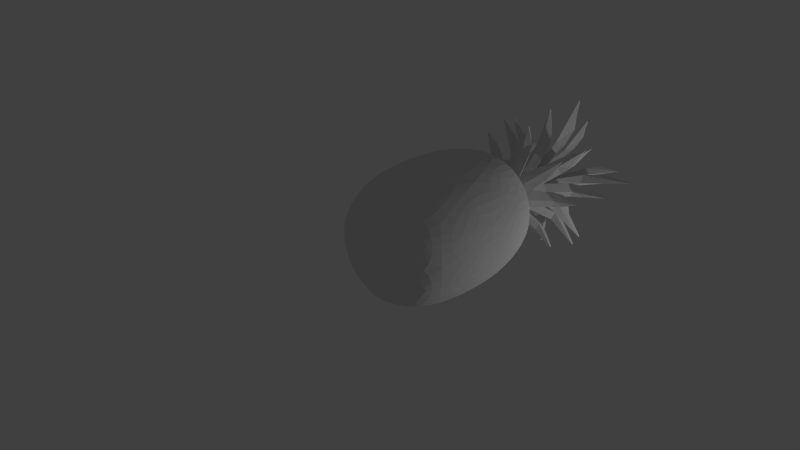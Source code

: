 # Source: pineapple.blend  (saved by Blender 2.74.0; exported with 4.5.12 LTS)
import bpy
from mathutils import Matrix  # noqa: F401  (used for matrix-valued properties, if any)

bpy.ops.wm.read_factory_settings(use_empty=True)
scene = bpy.context.scene
scene.name = 'Scene'

# ---- collections
col_collection_1 = bpy.data.collections.new('Collection 1'); scene.collection.children.link(col_collection_1)
col_collection_1.hide_render = True
col_collection_1.hide_viewport = True
col_collection_20 = bpy.data.collections.new('Collection 20'); scene.collection.children.link(col_collection_20)

# ---- materials (node trees are filled in below, after node groups)
mat_material_001 = bpy.data.materials.new('Material.001')
mat_material_001.alpha_threshold = 0.0
mat_material_001.use_transparent_shadow = False
mat_material_001.roughness = 0.5
mat_material = bpy.data.materials.new('Material')
mat_material.alpha_threshold = 0.0
mat_material.use_transparent_shadow = False
mat_material.roughness = 0.5

# ---- material node trees

# ---- world
world_world = bpy.data.worlds.new('World'); scene.world = world_world
world_world.color = (0.05088, 0.05088, 0.05088)
world_world.use_sun_shadow = False
world_world.sun_shadow_jitter_overblur = 0.0
world_world.cycles.sampling_method = 'MANUAL'
world_world.cycles.sample_map_resolution = 256

# ---- cameras
cam_camera = bpy.data.cameras.new('Camera')
cam_camera.clip_end = 100.0
cam_camera.lens = 35.0
cam_camera.sensor_width = 32.0
cam_camera.sensor_height = 18.0
cam_camera.ortho_scale = 7.314
cam_camera.dof.focus_distance = 0.0
cam_camera.dof.aperture_fstop = 128.0
cam_camera_001 = bpy.data.cameras.new('Camera.001')
cam_camera_001.clip_end = 100.0
cam_camera_001.lens = 35.0
cam_camera_001.sensor_width = 32.0
cam_camera_001.sensor_height = 18.0
cam_camera_001.ortho_scale = 7.314
cam_camera_001.dof.focus_distance = 0.0
cam_camera_001.dof.aperture_fstop = 128.0

# ---- lights
light_lamp = bpy.data.lights.new('Lamp', 'POINT')
light_lamp.transmission_factor = 0.0
light_lamp.cutoff_distance = 30.0
light_lamp.energy = 100.0
light_lamp.shadow_buffer_clip_start = 1.001
light_lamp.shadow_soft_size = 0.1
light_lamp.shadow_maximum_resolution = 0.006
light_lamp.use_absolute_resolution = True
light_lamp.cycles.use_multiple_importance_sampling = False
light_lamp_001 = bpy.data.lights.new('Lamp.001', 'POINT')
light_lamp_001.transmission_factor = 0.0
light_lamp_001.cutoff_distance = 30.0
light_lamp_001.energy = 100.0
light_lamp_001.shadow_buffer_clip_start = 1.001
light_lamp_001.shadow_soft_size = 0.1
light_lamp_001.shadow_maximum_resolution = 0.006
light_lamp_001.use_absolute_resolution = True
light_lamp_001.cycles.use_multiple_importance_sampling = False

# ---- meshes
me_plane_005 = bpy.data.meshes.new('Plane.005')
me_plane_005.from_pydata([(-0.01901, -0.0724, 2.582), (0.06831, 0.0281, 2.582), (0.009196, -0.08605, 2.992), (0.08486, 0.001183, 2.992), (0.05264, -0.04739, 2.584), (0.07091, -0.06418, 2.967), (0.06899, -0.1391, 3.251), (0.1433, -0.05435, 3.25), (0.1291, -0.1183, 3.197), (0.173, -0.2389, 3.547), (0.2474, -0.1586, 3.545), (0.2329, -0.2225, 3.424), (0.2551, -0.3115, 3.676), (0.3177, -0.2492, 3.674), (0.4476, -0.4477, 3.617), (-0.06117, -0.03111, 2.777), (0.06117, -0.03111, 2.777), (-0.05322, -0.06001, 3.174), (0.05322, -0.06001, 3.174), (1.407e-08, -0.06642, 2.779), (1.95e-08, -0.09027, 3.149), (-0.05297, -0.1407, 3.475), (0.05297, -0.1407, 3.475), (1.416e-08, -0.1704, 3.412), (-0.05835, -0.3149, 4.124), (0.05835, -0.3149, 4.124), (7.133e-09, -0.3319, 3.976), (-0.0523, -0.443, 4.362), (0.0523, -0.443, 4.362), (-9.436e-09, -0.6607, 4.515), (0.07118, -0.01938, 2.582), (-0.02756, 0.06949, 2.582), (0.08436, 0.009439, 2.992), (-0.001152, 0.08656, 2.992), (0.04654, 0.05359, 2.584), (0.06267, 0.07255, 2.967), (0.1355, 0.07194, 3.251), (0.05198, 0.1467, 3.25), (0.1139, 0.1336, 3.197), (0.2268, 0.188, 3.547), (0.1437, 0.2575, 3.545), (0.205, 0.2483, 3.424), (0.2873, 0.2839, 3.676), (0.2173, 0.3364, 3.674), (0.391, 0.4881, 3.617), (0.03048, -0.06232, 2.777), (0.03048, 0.06232, 2.777), (0.05858, -0.05455, 3.174), (0.05858, 0.05455, 3.174), (0.06523, 5.123e-09, 2.779), (0.0884, 7.905e-09, 3.149), (0.1373, -0.05545, 3.475), (0.1373, 0.05545, 3.475), (0.1669, 2.282e-08, 3.412), (0.3094, -0.06578, 4.124), (0.3094, 0.06578, 4.124), (0.3271, -4.73e-09, 3.976), (0.4381, -0.06362, 4.362), (0.4381, 0.06362, 4.362), (0.6591, -7.028e-08, 4.515), (0.01901, 0.0724, 2.582), (-0.06831, -0.0281, 2.582), (-0.009196, 0.08605, 2.992), (-0.08486, -0.001183, 2.992), (-0.05264, 0.04739, 2.584), (-0.07091, 0.06418, 2.967), (-0.06899, 0.1391, 3.251), (-0.1433, 0.05435, 3.25), (-0.1291, 0.1183, 3.197), (-0.173, 0.2389, 3.547), (-0.2474, 0.1586, 3.545), (-0.2329, 0.2225, 3.424), (-0.2551, 0.3115, 3.676), (-0.3177, 0.2492, 3.674), (-0.4476, 0.4477, 3.617), (0.06117, 0.03111, 2.777), (-0.06117, 0.03111, 2.777), (0.05322, 0.06001, 3.174), (-0.05322, 0.06001, 3.174), (3.17e-08, 0.06642, 2.779), (4.665e-08, 0.09027, 3.149), (0.05297, 0.1407, 3.475), (-0.05297, 0.1407, 3.475), (6.717e-08, 0.1704, 3.412), (0.05835, 0.3149, 4.124), (-0.05835, 0.3149, 4.124), (6.233e-08, 0.3319, 3.976), (0.0523, 0.443, 4.362), (-0.0523, 0.443, 4.362), (1.209e-07, 0.6607, 4.515), (-0.07118, 0.01938, 2.582), (0.02756, -0.06949, 2.582), (-0.08436, -0.009439, 2.992), (0.001152, -0.08656, 2.992), (-0.04654, -0.05359, 2.584), (-0.06267, -0.07255, 2.967), (-0.1355, -0.07194, 3.251), (-0.05198, -0.1467, 3.25), (-0.1139, -0.1336, 3.197), (-0.2268, -0.188, 3.547), (-0.1437, -0.2575, 3.545), (-0.205, -0.2483, 3.424), (-0.2873, -0.2839, 3.676), (-0.2173, -0.3364, 3.674), (-0.391, -0.4881, 3.617), (-0.03048, 0.06232, 2.777), (-0.03048, -0.06232, 2.777), (-0.05858, 0.05455, 3.174), (-0.05858, -0.05455, 3.174), (-0.06523, 4.372e-08, 2.779), (-0.0884, 5.607e-08, 3.149), (-0.1373, 0.05545, 3.475), (-0.1373, -0.05545, 3.475), (-0.1669, 5.405e-08, 3.412), (-0.3094, 0.06578, 4.124), (-0.3094, -0.06578, 4.124), (-0.3271, 1.192e-07, 3.976), (-0.4381, 0.06362, 4.362), (-0.4381, -0.06362, 4.362), (-0.6591, 2.092e-07, 4.515)], [], [(4, 1, 3, 5), (0, 4, 5, 2), (5, 3, 7, 8), (2, 5, 8, 6), (8, 7, 10, 11), (6, 8, 11, 9), (11, 10, 13, 14), (9, 11, 14, 12), (19, 16, 18, 20), (15, 19, 20, 17), (20, 18, 22, 23), (17, 20, 23, 21), (23, 22, 25, 26), (21, 23, 26, 24), (26, 25, 28, 29), (24, 26, 29, 27), (34, 31, 33, 35), (30, 34, 35, 32), (35, 33, 37, 38), (32, 35, 38, 36), (38, 37, 40, 41), (36, 38, 41, 39), (41, 40, 43, 44), (39, 41, 44, 42), (49, 46, 48, 50), (45, 49, 50, 47), (50, 48, 52, 53), (47, 50, 53, 51), (53, 52, 55, 56), (51, 53, 56, 54), (56, 55, 58, 59), (54, 56, 59, 57), (64, 61, 63, 65), (60, 64, 65, 62), (65, 63, 67, 68), (62, 65, 68, 66), (68, 67, 70, 71), (66, 68, 71, 69), (71, 70, 73, 74), (69, 71, 74, 72), (79, 76, 78, 80), (75, 79, 80, 77), (80, 78, 82, 83), (77, 80, 83, 81), (83, 82, 85, 86), (81, 83, 86, 84), (86, 85, 88, 89), (84, 86, 89, 87), (94, 91, 93, 95), (90, 94, 95, 92), (95, 93, 97, 98), (92, 95, 98, 96), (98, 97, 100, 101), (96, 98, 101, 99), (101, 100, 103, 104), (99, 101, 104, 102), (109, 106, 108, 110), (105, 109, 110, 107), (110, 108, 112, 113), (107, 110, 113, 111), (113, 112, 115, 116), (111, 113, 116, 114), (116, 115, 118, 119), (114, 116, 119, 117)])
_uv = me_plane_005.uv_layers.new(name='UVMap')
_uv.uv.foreach_set('vector', [0.1075, 0.04512, 0.1721, 0.045, 0.1712, 0.3385, 0.1133, 0.3171, 0.03762, 0.04655, 0.1075, 0.04512, 0.1133, 0.3171, 0.04089, 0.3231, 0.1133, 0.3171, 0.1712, 0.3385, 0.1834, 0.5123, 0.1119, 0.495, 0.04089, 0.3231, 0.1133, 0.3171, 0.1119, 0.495, 0.04145, 0.5132, 0.1119, 0.495, 0.1834, 0.5123, 0.1707, 0.764, 0.1049, 0.7146, 0.04145, 0.5132, 0.1119, 0.495, 0.1049, 0.7146, 0.03137, 0.7554, 0.1049, 0.7146, 0.1707, 0.764, 0.1705, 0.8669, 0.1016, 0.9565, 0.03137, 0.7554, 0.1049, 0.7146, 0.1016, 0.9565, 0.03725, 0.8662, 0.1103, 0.04566, 0.1735, 0.04654, 0.1719, 0.3326, 0.1119, 0.3161, 0.03731, 0.04499, 0.1103, 0.04566, 0.1119, 0.3161, 0.03383, 0.3233, 0.1119, 0.3161, 0.1719, 0.3326, 0.175, 0.5208, 0.1103, 0.4931, 0.03383, 0.3233, 0.1119, 0.3161, 0.1103, 0.4931, 0.03558, 0.5115, 0.1103, 0.4931, 0.175, 0.5208, 0.1719, 0.7696, 0.1088, 0.7129, 0.03558, 0.5115, 0.1103, 0.4931, 0.1088, 0.7129, 0.03569, 0.7665, 0.1088, 0.7129, 0.1719, 0.7696, 0.1735, 0.871, 0.1088, 0.9597, 0.03569, 0.7665, 0.1088, 0.7129, 0.1088, 0.9597, 0.03654, 0.8617, 0.1125, 0.04943, 0.1733, 0.04733, 0.174, 0.3332, 0.112, 0.3139, 0.03576, 0.045, 0.1125, 0.04943, 0.112, 0.3139, 0.03294, 0.3236, 0.112, 0.3139, 0.174, 0.3332, 0.1837, 0.5252, 0.1124, 0.4921, 0.03294, 0.3236, 0.112, 0.3139, 0.1124, 0.4921, 0.03271, 0.51, 0.1124, 0.4921, 0.1837, 0.5252, 0.1728, 0.7665, 0.1096, 0.7082, 0.03271, 0.51, 0.1124, 0.4921, 0.1096, 0.7082, 0.03216, 0.7584, 0.1096, 0.7082, 0.1728, 0.7665, 0.1748, 0.8704, 0.1072, 0.9596, 0.03216, 0.7584, 0.1096, 0.7082, 0.1072, 0.9596, 0.04035, 0.8644, 0.1097, 0.04895, 0.1745, 0.04925, 0.1706, 0.334, 0.1097, 0.3174, 0.03362, 0.04679, 0.1097, 0.04895, 0.1097, 0.3174, 0.03292, 0.323, 0.1097, 0.3174, 0.1706, 0.334, 0.1752, 0.5233, 0.111, 0.4931, 0.03292, 0.323, 0.1097, 0.3174, 0.111, 0.4931, 0.03445, 0.5122, 0.111, 0.4931, 0.1752, 0.5233, 0.1742, 0.7684, 0.1091, 0.7117, 0.03445, 0.5122, 0.111, 0.4931, 0.1091, 0.7117, 0.03128, 0.7596, 0.1091, 0.7117, 0.1742, 0.7684, 0.1732, 0.8757, 0.1081, 0.958, 0.03128, 0.7596, 0.1091, 0.7117, 0.1081, 0.958, 0.03324, 0.8649, 0.1106, 0.05287, 0.1737, 0.04965, 0.1681, 0.3338, 0.1149, 0.3171, 0.04227, 0.05586, 0.1106, 0.05287, 0.1149, 0.3171, 0.03934, 0.3231, 0.1149, 0.3171, 0.1681, 0.3338, 0.1772, 0.5262, 0.115, 0.4888, 0.03934, 0.3231, 0.1149, 0.3171, 0.115, 0.4888, 0.03525, 0.5147, 0.115, 0.4888, 0.1772, 0.5262, 0.1769, 0.7687, 0.108, 0.7068, 0.03525, 0.5147, 0.115, 0.4888, 0.108, 0.7068, 0.03602, 0.7539, 0.108, 0.7068, 0.1769, 0.7687, 0.1752, 0.8653, 0.1063, 0.9565, 0.03602, 0.7539, 0.108, 0.7068, 0.1063, 0.9565, 0.0357, 0.8662, 0.1119, 0.04876, 0.1709, 0.04654, 0.1729, 0.3342, 0.1134, 0.3176, 0.04506, 0.04499, 0.1119, 0.04876, 0.1134, 0.3176, 0.03227, 0.3218, 0.1134, 0.3176, 0.1729, 0.3342, 0.1773, 0.5208, 0.1119, 0.4977, 0.03227, 0.3218, 0.1134, 0.3176, 0.1119, 0.4977, 0.03558, 0.5161, 0.1119, 0.4977, 0.1773, 0.5208, 0.171, 0.768, 0.1103, 0.7082, 0.03558, 0.5161, 0.1119, 0.4977, 0.1103, 0.7082, 0.03569, 0.7618, 0.1103, 0.7082, 0.171, 0.768, 0.1763, 0.8679, 0.1072, 0.955, 0.03569, 0.7618, 0.1103, 0.7082, 0.1072, 0.955, 0.03344, 0.8648, 0.1086, 0.04708, 0.173, 0.04708, 0.173, 0.3331, 0.1086, 0.3168, 0.0335, 0.04708, 0.1086, 0.04708, 0.1086, 0.3168, 0.0335, 0.3257, 0.1086, 0.3168, 0.173, 0.3331, 0.173, 0.522, 0.1086, 0.4945, 0.0335, 0.3257, 0.1086, 0.3168, 0.1086, 0.4945, 0.0335, 0.5137, 0.1086, 0.4945, 0.173, 0.522, 0.173, 0.7689, 0.1086, 0.7126, 0.0335, 0.5137, 0.1086, 0.4945, 0.1086, 0.7126, 0.0335, 0.7572, 0.1086, 0.7126, 0.173, 0.7689, 0.173, 0.8756, 0.1086, 0.9603, 0.0335, 0.7572, 0.1086, 0.7126, 0.1086, 0.9603, 0.0335, 0.8644, 0.1117, 0.05025, 0.1758, 0.05274, 0.1715, 0.3334, 0.1102, 0.3152, 0.03842, 0.04809, 0.1117, 0.05025, 0.1102, 0.3152, 0.03333, 0.3241, 0.1102, 0.3152, 0.1715, 0.3334, 0.1749, 0.5241, 0.1133, 0.4964, 0.03333, 0.3241, 0.1102, 0.3152, 0.1133, 0.4964, 0.03769, 0.5148, 0.1133, 0.4964, 0.1749, 0.5241, 0.1707, 0.7684, 0.1117, 0.7089, 0.03769, 0.5148, 0.1133, 0.4964, 0.1117, 0.7089, 0.04034, 0.7668, 0.1117, 0.7089, 0.1707, 0.7684, 0.1723, 0.8684, 0.1148, 0.9566, 0.04034, 0.7668, 0.1117, 0.7089, 0.1148, 0.9566, 0.03724, 0.8622])
me_plane_005.materials.append(mat_material_001)
me_plane_005.use_remesh_preserve_volume = False
me_plane_005.use_remesh_preserve_attributes = False
me_plane_005.use_mirror_vertex_groups = False
me_plane_005.update()
me_plane_004 = bpy.data.meshes.new('Plane.004')
me_plane_004.from_pydata([(-0.03695, -0.1379, 2.3), (0.1324, 0.05357, 2.3), (0.0211, -0.192, 2.576), (0.1931, 0.002644, 2.576), (0.1023, -0.09046, 2.3), (0.1595, -0.1412, 2.569), (0.1653, -0.319, 2.671), (0.3361, -0.1248, 2.671), (0.2972, -0.2635, 2.661), (0.3748, -0.4797, 2.815), (0.5178, -0.3139, 2.815), (0.4805, -0.428, 2.789), (0.4953, -0.5516, 2.868), (0.6028, -0.4269, 2.868), (0.7295, -0.6485, 2.888), (-0.1278, -0.06384, 2.452), (0.1278, -0.06384, 2.452), (-0.1302, -0.1432, 2.627), (0.1302, -0.1432, 2.627), (1.093e-08, -0.1364, 2.452), (1.109e-08, -0.2125, 2.623), (-0.1317, -0.3336, 2.75), (0.1317, -0.3336, 2.75), (7.782e-09, -0.3929, 2.735), (-0.1173, -0.5827, 2.958), (0.1173, -0.5827, 2.958), (8.455e-09, -0.6237, 2.925), (-0.08991, -0.7122, 3.021), (0.08991, -0.7122, 3.021), (3.974e-09, -0.9492, 3.043), (0.1379, -0.03695, 2.3), (-0.05357, 0.1324, 2.3), (0.192, 0.0211, 2.576), (-0.002644, 0.1931, 2.576), (0.09046, 0.1023, 2.3), (0.1412, 0.1595, 2.569), (0.319, 0.1653, 2.671), (0.1248, 0.3361, 2.671), (0.2635, 0.2972, 2.661), (0.4797, 0.3748, 2.815), (0.3139, 0.5178, 2.815), (0.428, 0.4805, 2.789), (0.5516, 0.4953, 2.868), (0.4269, 0.6028, 2.868), (0.6485, 0.7295, 2.888), (0.06384, -0.1278, 2.452), (0.06384, 0.1278, 2.452), (0.1432, -0.1302, 2.627), (0.1432, 0.1302, 2.627), (0.1364, 2.815e-09, 2.452), (0.2125, 9.273e-09, 2.623), (0.3336, -0.1317, 2.75), (0.3336, 0.1317, 2.75), (0.3929, -7.617e-09, 2.735), (0.5827, -0.1173, 2.958), (0.5827, 0.1173, 2.958), (0.6237, -4.272e-08, 2.925), (0.7122, -0.08991, 3.021), (0.7122, 0.08991, 3.021), (0.9492, -7.153e-08, 3.043), (0.03695, 0.1379, 2.3), (-0.1324, -0.05357, 2.3), (-0.0211, 0.192, 2.576), (-0.1931, -0.002644, 2.576), (-0.1023, 0.09046, 2.3), (-0.1595, 0.1412, 2.569), (-0.1653, 0.319, 2.671), (-0.3361, 0.1248, 2.671), (-0.2972, 0.2635, 2.661), (-0.3748, 0.4797, 2.815), (-0.5178, 0.3139, 2.815), (-0.4805, 0.428, 2.789), (-0.4953, 0.5516, 2.868), (-0.6028, 0.4269, 2.868), (-0.7295, 0.6485, 2.888), (0.1278, 0.06384, 2.452), (-0.1278, 0.06384, 2.452), (0.1302, 0.1432, 2.627), (-0.1302, 0.1432, 2.627), (2.682e-08, 0.1364, 2.452), (3.51e-08, 0.2125, 2.623), (0.1317, 0.3336, 2.75), (-0.1317, 0.3336, 2.75), (5.1e-08, 0.3929, 2.735), (0.1173, 0.5827, 2.958), (-0.1173, 0.5827, 2.958), (1.066e-07, 0.6237, 2.925), (0.08991, 0.7122, 3.021), (-0.08991, 0.7122, 3.021), (1.454e-07, 0.9492, 3.043), (-0.1379, 0.03695, 2.3), (0.05357, -0.1324, 2.3), (-0.192, -0.0211, 2.576), (0.002644, -0.1931, 2.576), (-0.09046, -0.1023, 2.3), (-0.1412, -0.1595, 2.569), (-0.319, -0.1653, 2.671), (-0.1248, -0.3361, 2.671), (-0.2635, -0.2972, 2.661), (-0.4797, -0.3748, 2.815), (-0.3139, -0.5178, 2.815), (-0.428, -0.4805, 2.789), (-0.5516, -0.4953, 2.868), (-0.4269, -0.6028, 2.868), (-0.6485, -0.7295, 2.888), (-0.06384, 0.1278, 2.452), (-0.06384, -0.1278, 2.452), (-0.1432, 0.1302, 2.627), (-0.1432, -0.1302, 2.627), (-0.1364, 3.477e-08, 2.452), (-0.2125, 5.017e-08, 2.623), (-0.3336, 0.1317, 2.75), (-0.3336, -0.1317, 2.75), (-0.3929, 1.012e-07, 2.735), (-0.5827, 0.1173, 2.958), (-0.5827, -0.1173, 2.958), (-0.6237, 1.415e-07, 2.925), (-0.7122, 0.08991, 3.021), (-0.7122, -0.08991, 3.021), (-0.9492, 2.287e-07, 3.043)], [], [(4, 1, 3, 5), (0, 4, 5, 2), (5, 3, 7, 8), (2, 5, 8, 6), (8, 7, 10, 11), (6, 8, 11, 9), (11, 10, 13, 14), (9, 11, 14, 12), (19, 16, 18, 20), (15, 19, 20, 17), (20, 18, 22, 23), (17, 20, 23, 21), (23, 22, 25, 26), (21, 23, 26, 24), (26, 25, 28, 29), (24, 26, 29, 27), (34, 31, 33, 35), (30, 34, 35, 32), (35, 33, 37, 38), (32, 35, 38, 36), (38, 37, 40, 41), (36, 38, 41, 39), (41, 40, 43, 44), (39, 41, 44, 42), (49, 46, 48, 50), (45, 49, 50, 47), (50, 48, 52, 53), (47, 50, 53, 51), (53, 52, 55, 56), (51, 53, 56, 54), (56, 55, 58, 59), (54, 56, 59, 57), (64, 61, 63, 65), (60, 64, 65, 62), (65, 63, 67, 68), (62, 65, 68, 66), (68, 67, 70, 71), (66, 68, 71, 69), (71, 70, 73, 74), (69, 71, 74, 72), (79, 76, 78, 80), (75, 79, 80, 77), (80, 78, 82, 83), (77, 80, 83, 81), (83, 82, 85, 86), (81, 83, 86, 84), (86, 85, 88, 89), (84, 86, 89, 87), (94, 91, 93, 95), (90, 94, 95, 92), (95, 93, 97, 98), (92, 95, 98, 96), (98, 97, 100, 101), (96, 98, 101, 99), (101, 100, 103, 104), (99, 101, 104, 102), (109, 106, 108, 110), (105, 109, 110, 107), (110, 108, 112, 113), (107, 110, 113, 111), (113, 112, 115, 116), (111, 113, 116, 114), (116, 115, 118, 119), (114, 116, 119, 117)])
_uv = me_plane_004.uv_layers.new(name='UVMap')
_uv.uv.foreach_set('vector', [0.1075, 0.04512, 0.1721, 0.045, 0.1712, 0.3385, 0.1133, 0.3171, 0.03762, 0.04655, 0.1075, 0.04512, 0.1133, 0.3171, 0.04089, 0.3231, 0.1133, 0.3171, 0.1712, 0.3385, 0.1834, 0.5123, 0.1119, 0.495, 0.04089, 0.3231, 0.1133, 0.3171, 0.1119, 0.495, 0.04145, 0.5132, 0.1119, 0.495, 0.1834, 0.5123, 0.1707, 0.764, 0.1049, 0.7146, 0.04145, 0.5132, 0.1119, 0.495, 0.1049, 0.7146, 0.03137, 0.7554, 0.1049, 0.7146, 0.1707, 0.764, 0.1705, 0.8669, 0.1016, 0.9565, 0.03137, 0.7554, 0.1049, 0.7146, 0.1016, 0.9565, 0.03725, 0.8662, 0.1103, 0.04566, 0.1735, 0.04654, 0.1719, 0.3326, 0.1119, 0.3161, 0.03731, 0.04499, 0.1103, 0.04566, 0.1119, 0.3161, 0.03383, 0.3233, 0.1119, 0.3161, 0.1719, 0.3326, 0.175, 0.5208, 0.1103, 0.4931, 0.03383, 0.3233, 0.1119, 0.3161, 0.1103, 0.4931, 0.03558, 0.5115, 0.1103, 0.4931, 0.175, 0.5208, 0.1719, 0.7696, 0.1088, 0.7129, 0.03558, 0.5115, 0.1103, 0.4931, 0.1088, 0.7129, 0.03569, 0.7665, 0.1088, 0.7129, 0.1719, 0.7696, 0.1735, 0.871, 0.1088, 0.9597, 0.03569, 0.7665, 0.1088, 0.7129, 0.1088, 0.9597, 0.03654, 0.8617, 0.1125, 0.04943, 0.1733, 0.04733, 0.174, 0.3332, 0.112, 0.3139, 0.03576, 0.045, 0.1125, 0.04943, 0.112, 0.3139, 0.03294, 0.3236, 0.112, 0.3139, 0.174, 0.3332, 0.1837, 0.5252, 0.1124, 0.4921, 0.03294, 0.3236, 0.112, 0.3139, 0.1124, 0.4921, 0.03271, 0.51, 0.1124, 0.4921, 0.1837, 0.5252, 0.1728, 0.7665, 0.1096, 0.7082, 0.03271, 0.51, 0.1124, 0.4921, 0.1096, 0.7082, 0.03216, 0.7584, 0.1096, 0.7082, 0.1728, 0.7665, 0.1748, 0.8704, 0.1072, 0.9596, 0.03216, 0.7584, 0.1096, 0.7082, 0.1072, 0.9596, 0.04035, 0.8644, 0.1097, 0.04895, 0.1745, 0.04925, 0.1706, 0.334, 0.1097, 0.3174, 0.03362, 0.04679, 0.1097, 0.04895, 0.1097, 0.3174, 0.03292, 0.323, 0.1097, 0.3174, 0.1706, 0.334, 0.1752, 0.5233, 0.111, 0.4931, 0.03292, 0.323, 0.1097, 0.3174, 0.111, 0.4931, 0.03445, 0.5122, 0.111, 0.4931, 0.1752, 0.5233, 0.1742, 0.7684, 0.1091, 0.7117, 0.03445, 0.5122, 0.111, 0.4931, 0.1091, 0.7117, 0.03128, 0.7596, 0.1091, 0.7117, 0.1742, 0.7684, 0.1732, 0.8757, 0.1081, 0.958, 0.03128, 0.7596, 0.1091, 0.7117, 0.1081, 0.958, 0.03324, 0.8649, 0.1106, 0.05287, 0.1737, 0.04965, 0.1681, 0.3338, 0.1149, 0.3171, 0.04227, 0.05586, 0.1106, 0.05287, 0.1149, 0.3171, 0.03934, 0.3231, 0.1149, 0.3171, 0.1681, 0.3338, 0.1772, 0.5262, 0.115, 0.4888, 0.03934, 0.3231, 0.1149, 0.3171, 0.115, 0.4888, 0.03525, 0.5147, 0.115, 0.4888, 0.1772, 0.5262, 0.1769, 0.7687, 0.108, 0.7068, 0.03525, 0.5147, 0.115, 0.4888, 0.108, 0.7068, 0.03602, 0.7539, 0.108, 0.7068, 0.1769, 0.7687, 0.1752, 0.8653, 0.1063, 0.9565, 0.03602, 0.7539, 0.108, 0.7068, 0.1063, 0.9565, 0.0357, 0.8662, 0.1119, 0.04876, 0.1709, 0.04654, 0.1729, 0.3342, 0.1134, 0.3176, 0.04506, 0.04499, 0.1119, 0.04876, 0.1134, 0.3176, 0.03227, 0.3218, 0.1134, 0.3176, 0.1729, 0.3342, 0.1773, 0.5208, 0.1119, 0.4977, 0.03227, 0.3218, 0.1134, 0.3176, 0.1119, 0.4977, 0.03558, 0.5161, 0.1119, 0.4977, 0.1773, 0.5208, 0.171, 0.768, 0.1103, 0.7082, 0.03558, 0.5161, 0.1119, 0.4977, 0.1103, 0.7082, 0.03569, 0.7618, 0.1103, 0.7082, 0.171, 0.768, 0.1763, 0.8679, 0.1072, 0.955, 0.03569, 0.7618, 0.1103, 0.7082, 0.1072, 0.955, 0.03344, 0.8648, 0.1086, 0.04708, 0.173, 0.04708, 0.173, 0.3331, 0.1086, 0.3168, 0.0335, 0.04708, 0.1086, 0.04708, 0.1086, 0.3168, 0.0335, 0.3257, 0.1086, 0.3168, 0.173, 0.3331, 0.173, 0.522, 0.1086, 0.4945, 0.0335, 0.3257, 0.1086, 0.3168, 0.1086, 0.4945, 0.0335, 0.5137, 0.1086, 0.4945, 0.173, 0.522, 0.173, 0.7689, 0.1086, 0.7126, 0.0335, 0.5137, 0.1086, 0.4945, 0.1086, 0.7126, 0.0335, 0.7572, 0.1086, 0.7126, 0.173, 0.7689, 0.173, 0.8756, 0.1086, 0.9603, 0.0335, 0.7572, 0.1086, 0.7126, 0.1086, 0.9603, 0.0335, 0.8644, 0.1117, 0.05025, 0.1758, 0.05274, 0.1715, 0.3334, 0.1102, 0.3152, 0.03842, 0.04809, 0.1117, 0.05025, 0.1102, 0.3152, 0.03333, 0.3241, 0.1102, 0.3152, 0.1715, 0.3334, 0.1749, 0.5241, 0.1133, 0.4964, 0.03333, 0.3241, 0.1102, 0.3152, 0.1133, 0.4964, 0.03769, 0.5148, 0.1133, 0.4964, 0.1749, 0.5241, 0.1707, 0.7684, 0.1117, 0.7089, 0.03769, 0.5148, 0.1133, 0.4964, 0.1117, 0.7089, 0.04034, 0.7668, 0.1117, 0.7089, 0.1707, 0.7684, 0.1723, 0.8684, 0.1148, 0.9566, 0.04034, 0.7668, 0.1117, 0.7089, 0.1148, 0.9566, 0.03724, 0.8622])
me_plane_004.materials.append(mat_material_001)
me_plane_004.use_remesh_preserve_volume = False
me_plane_004.use_remesh_preserve_attributes = False
me_plane_004.use_mirror_vertex_groups = False
me_plane_004.update()
me_plane_003 = bpy.data.meshes.new('Plane.003')
me_plane_003.from_pydata([(-0.02138, -0.08016, 2.582), (0.07692, 0.031, 2.582), (0.01231, -0.1131, 2.971), (0.1138, 0.001542, 2.971), (0.05925, -0.05238, 2.584), (0.09408, -0.08312, 2.949), (0.102, -0.2011, 3.176), (0.2127, -0.07682, 3.176), (0.1894, -0.1669, 3.137), (0.2752, -0.3627, 3.399), (0.3972, -0.2283, 3.398), (0.3728, -0.327, 3.315), (0.42, -0.4746, 3.516), (0.5268, -0.3565, 3.515), (0.7796, -0.6867, 3.539), (-0.07422, -0.03695, 2.775), (0.07422, -0.03695, 2.775), (-0.0763, -0.084, 3.117), (0.0763, -0.084, 3.117), (3.212e-09, -0.0792, 2.776), (6.473e-09, -0.126, 3.098), (-0.08111, -0.211, 3.332), (0.08111, -0.211, 3.332), (2.44e-09, -0.2562, 3.291), (-0.08415, -0.4598, 3.838), (0.08415, -0.4598, 3.838), (1.058e-10, -0.5124, 3.725), (-0.0733, -0.6492, 4.085), (0.0733, -0.6492, 4.085), (4.979e-11, -1.061, 4.252), (0.08016, -0.02138, 2.582), (-0.031, 0.07692, 2.582), (0.1131, 0.01231, 2.971), (-0.001542, 0.1138, 2.971), (0.05238, 0.05925, 2.584), (0.08312, 0.09408, 2.949), (0.2011, 0.102, 3.176), (0.07682, 0.2127, 3.176), (0.1669, 0.1894, 3.137), (0.3627, 0.2752, 3.399), (0.2283, 0.3972, 3.398), (0.327, 0.3728, 3.315), (0.4746, 0.42, 3.516), (0.3565, 0.5268, 3.515), (0.6867, 0.7796, 3.539), (0.03695, -0.07422, 2.775), (0.03695, 0.07422, 2.775), (0.084, -0.0763, 3.117), (0.084, 0.0763, 3.117), (0.0792, -6.349e-09, 2.776), (0.126, -7.967e-09, 3.098), (0.211, -0.08111, 3.332), (0.211, 0.08111, 3.332), (0.2562, 8.216e-09, 3.291), (0.4598, -0.08415, 3.838), (0.4598, 0.08415, 3.838), (0.5124, -3.343e-08, 3.725), (0.6492, -0.0733, 4.085), (0.6492, 0.0733, 4.085), (1.061, -7.703e-08, 4.252), (0.02138, 0.08016, 2.582), (-0.07692, -0.031, 2.582), (-0.01231, 0.1131, 2.971), (-0.1138, -0.001542, 2.971), (-0.05925, 0.05238, 2.584), (-0.09408, 0.08312, 2.949), (-0.102, 0.2011, 3.176), (-0.2127, 0.07682, 3.176), (-0.1894, 0.1669, 3.137), (-0.2752, 0.3627, 3.399), (-0.3972, 0.2283, 3.398), (-0.3728, 0.327, 3.315), (-0.42, 0.4746, 3.516), (-0.5268, 0.3565, 3.515), (-0.7796, 0.6867, 3.539), (0.07422, 0.03695, 2.775), (-0.07422, 0.03695, 2.775), (0.0763, 0.084, 3.117), (-0.0763, 0.084, 3.117), (2.233e-08, 0.0792, 2.776), (3.346e-08, 0.126, 3.098), (0.08111, 0.211, 3.332), (-0.08111, 0.211, 3.332), (5.427e-08, 0.2562, 3.291), (0.08415, 0.4598, 3.838), (-0.08415, 0.4598, 3.838), (8.284e-08, 0.5124, 3.725), (0.0733, 0.6492, 4.085), (-0.0733, 0.6492, 4.085), (1.616e-07, 1.061, 4.252), (-0.08016, 0.02138, 2.582), (0.031, -0.07692, 2.582), (-0.1131, -0.01231, 2.971), (0.001542, -0.1138, 2.971), (-0.05238, -0.05925, 2.584), (-0.08312, -0.09408, 2.949), (-0.2011, -0.102, 3.176), (-0.07682, -0.2127, 3.176), (-0.1669, -0.1894, 3.137), (-0.3627, -0.2752, 3.399), (-0.2283, -0.3972, 3.398), (-0.327, -0.3728, 3.315), (-0.4746, -0.42, 3.516), (-0.3565, -0.5268, 3.515), (-0.6867, -0.7796, 3.539), (-0.03695, 0.07422, 2.775), (-0.03695, -0.07422, 2.775), (-0.084, 0.0763, 3.117), (-0.084, -0.0763, 3.117), (-0.0792, 2.793e-08, 2.776), (-0.126, 4.163e-08, 3.098), (-0.211, 0.08111, 3.332), (-0.211, -0.08111, 3.332), (-0.2562, 6.593e-08, 3.291), (-0.4598, 0.08415, 3.838), (-0.4598, -0.08415, 3.838), (-0.5124, 1.275e-07, 3.725), (-0.6492, 0.0733, 4.085), (-0.6492, -0.0733, 4.085), (-1.061, 2.323e-07, 4.252)], [], [(4, 1, 3, 5), (0, 4, 5, 2), (5, 3, 7, 8), (2, 5, 8, 6), (8, 7, 10, 11), (6, 8, 11, 9), (11, 10, 13, 14), (9, 11, 14, 12), (19, 16, 18, 20), (15, 19, 20, 17), (20, 18, 22, 23), (17, 20, 23, 21), (23, 22, 25, 26), (21, 23, 26, 24), (26, 25, 28, 29), (24, 26, 29, 27), (34, 31, 33, 35), (30, 34, 35, 32), (35, 33, 37, 38), (32, 35, 38, 36), (38, 37, 40, 41), (36, 38, 41, 39), (41, 40, 43, 44), (39, 41, 44, 42), (49, 46, 48, 50), (45, 49, 50, 47), (50, 48, 52, 53), (47, 50, 53, 51), (53, 52, 55, 56), (51, 53, 56, 54), (56, 55, 58, 59), (54, 56, 59, 57), (64, 61, 63, 65), (60, 64, 65, 62), (65, 63, 67, 68), (62, 65, 68, 66), (68, 67, 70, 71), (66, 68, 71, 69), (71, 70, 73, 74), (69, 71, 74, 72), (79, 76, 78, 80), (75, 79, 80, 77), (80, 78, 82, 83), (77, 80, 83, 81), (83, 82, 85, 86), (81, 83, 86, 84), (86, 85, 88, 89), (84, 86, 89, 87), (94, 91, 93, 95), (90, 94, 95, 92), (95, 93, 97, 98), (92, 95, 98, 96), (98, 97, 100, 101), (96, 98, 101, 99), (101, 100, 103, 104), (99, 101, 104, 102), (109, 106, 108, 110), (105, 109, 110, 107), (110, 108, 112, 113), (107, 110, 113, 111), (113, 112, 115, 116), (111, 113, 116, 114), (116, 115, 118, 119), (114, 116, 119, 117)])
_uv = me_plane_003.uv_layers.new(name='UVMap')
_uv.uv.foreach_set('vector', [0.1075, 0.04512, 0.1721, 0.045, 0.1712, 0.3385, 0.1133, 0.3171, 0.03762, 0.04655, 0.1075, 0.04512, 0.1133, 0.3171, 0.04089, 0.3231, 0.1133, 0.3171, 0.1712, 0.3385, 0.1834, 0.5123, 0.1119, 0.495, 0.04089, 0.3231, 0.1133, 0.3171, 0.1119, 0.495, 0.04145, 0.5132, 0.1119, 0.495, 0.1834, 0.5123, 0.1707, 0.764, 0.1049, 0.7146, 0.04145, 0.5132, 0.1119, 0.495, 0.1049, 0.7146, 0.03137, 0.7554, 0.1049, 0.7146, 0.1707, 0.764, 0.1705, 0.8669, 0.1016, 0.9565, 0.03137, 0.7554, 0.1049, 0.7146, 0.1016, 0.9565, 0.03725, 0.8662, 0.1103, 0.04566, 0.1735, 0.04654, 0.1719, 0.3326, 0.1119, 0.3161, 0.03731, 0.04499, 0.1103, 0.04566, 0.1119, 0.3161, 0.03383, 0.3233, 0.1119, 0.3161, 0.1719, 0.3326, 0.175, 0.5208, 0.1103, 0.4931, 0.03383, 0.3233, 0.1119, 0.3161, 0.1103, 0.4931, 0.03558, 0.5115, 0.1103, 0.4931, 0.175, 0.5208, 0.1719, 0.7696, 0.1088, 0.7129, 0.03558, 0.5115, 0.1103, 0.4931, 0.1088, 0.7129, 0.03569, 0.7665, 0.1088, 0.7129, 0.1719, 0.7696, 0.1735, 0.871, 0.1088, 0.9597, 0.03569, 0.7665, 0.1088, 0.7129, 0.1088, 0.9597, 0.03654, 0.8617, 0.1125, 0.04943, 0.1733, 0.04733, 0.174, 0.3332, 0.112, 0.3139, 0.03576, 0.045, 0.1125, 0.04943, 0.112, 0.3139, 0.03294, 0.3236, 0.112, 0.3139, 0.174, 0.3332, 0.1837, 0.5252, 0.1124, 0.4921, 0.03294, 0.3236, 0.112, 0.3139, 0.1124, 0.4921, 0.03271, 0.51, 0.1124, 0.4921, 0.1837, 0.5252, 0.1728, 0.7665, 0.1096, 0.7082, 0.03271, 0.51, 0.1124, 0.4921, 0.1096, 0.7082, 0.03216, 0.7584, 0.1096, 0.7082, 0.1728, 0.7665, 0.1748, 0.8704, 0.1072, 0.9596, 0.03216, 0.7584, 0.1096, 0.7082, 0.1072, 0.9596, 0.04035, 0.8644, 0.1097, 0.04895, 0.1745, 0.04925, 0.1706, 0.334, 0.1097, 0.3174, 0.03362, 0.04679, 0.1097, 0.04895, 0.1097, 0.3174, 0.03292, 0.323, 0.1097, 0.3174, 0.1706, 0.334, 0.1752, 0.5233, 0.111, 0.4931, 0.03292, 0.323, 0.1097, 0.3174, 0.111, 0.4931, 0.03445, 0.5122, 0.111, 0.4931, 0.1752, 0.5233, 0.1742, 0.7684, 0.1091, 0.7117, 0.03445, 0.5122, 0.111, 0.4931, 0.1091, 0.7117, 0.03128, 0.7596, 0.1091, 0.7117, 0.1742, 0.7684, 0.1732, 0.8757, 0.1081, 0.958, 0.03128, 0.7596, 0.1091, 0.7117, 0.1081, 0.958, 0.03324, 0.8649, 0.1106, 0.05287, 0.1737, 0.04965, 0.1681, 0.3338, 0.1149, 0.3171, 0.04227, 0.05586, 0.1106, 0.05287, 0.1149, 0.3171, 0.03934, 0.3231, 0.1149, 0.3171, 0.1681, 0.3338, 0.1772, 0.5262, 0.115, 0.4888, 0.03934, 0.3231, 0.1149, 0.3171, 0.115, 0.4888, 0.03525, 0.5147, 0.115, 0.4888, 0.1772, 0.5262, 0.1769, 0.7687, 0.108, 0.7068, 0.03525, 0.5147, 0.115, 0.4888, 0.108, 0.7068, 0.03602, 0.7539, 0.108, 0.7068, 0.1769, 0.7687, 0.1752, 0.8653, 0.1063, 0.9565, 0.03602, 0.7539, 0.108, 0.7068, 0.1063, 0.9565, 0.0357, 0.8662, 0.1119, 0.04876, 0.1709, 0.04654, 0.1729, 0.3342, 0.1134, 0.3176, 0.04506, 0.04499, 0.1119, 0.04876, 0.1134, 0.3176, 0.03227, 0.3218, 0.1134, 0.3176, 0.1729, 0.3342, 0.1773, 0.5208, 0.1119, 0.4977, 0.03227, 0.3218, 0.1134, 0.3176, 0.1119, 0.4977, 0.03558, 0.5161, 0.1119, 0.4977, 0.1773, 0.5208, 0.171, 0.768, 0.1103, 0.7082, 0.03558, 0.5161, 0.1119, 0.4977, 0.1103, 0.7082, 0.03569, 0.7618, 0.1103, 0.7082, 0.171, 0.768, 0.1763, 0.8679, 0.1072, 0.955, 0.03569, 0.7618, 0.1103, 0.7082, 0.1072, 0.955, 0.03344, 0.8648, 0.1086, 0.04708, 0.173, 0.04708, 0.173, 0.3331, 0.1086, 0.3168, 0.0335, 0.04708, 0.1086, 0.04708, 0.1086, 0.3168, 0.0335, 0.3257, 0.1086, 0.3168, 0.173, 0.3331, 0.173, 0.522, 0.1086, 0.4945, 0.0335, 0.3257, 0.1086, 0.3168, 0.1086, 0.4945, 0.0335, 0.5137, 0.1086, 0.4945, 0.173, 0.522, 0.173, 0.7689, 0.1086, 0.7126, 0.0335, 0.5137, 0.1086, 0.4945, 0.1086, 0.7126, 0.0335, 0.7572, 0.1086, 0.7126, 0.173, 0.7689, 0.173, 0.8756, 0.1086, 0.9603, 0.0335, 0.7572, 0.1086, 0.7126, 0.1086, 0.9603, 0.0335, 0.8644, 0.1117, 0.05025, 0.1758, 0.05274, 0.1715, 0.3334, 0.1102, 0.3152, 0.03842, 0.04809, 0.1117, 0.05025, 0.1102, 0.3152, 0.03333, 0.3241, 0.1102, 0.3152, 0.1715, 0.3334, 0.1749, 0.5241, 0.1133, 0.4964, 0.03333, 0.3241, 0.1102, 0.3152, 0.1133, 0.4964, 0.03769, 0.5148, 0.1133, 0.4964, 0.1749, 0.5241, 0.1707, 0.7684, 0.1117, 0.7089, 0.03769, 0.5148, 0.1133, 0.4964, 0.1117, 0.7089, 0.04034, 0.7668, 0.1117, 0.7089, 0.1707, 0.7684, 0.1723, 0.8684, 0.1148, 0.9566, 0.04034, 0.7668, 0.1117, 0.7089, 0.1148, 0.9566, 0.03724, 0.8622])
me_plane_003.materials.append(mat_material_001)
me_plane_003.use_remesh_preserve_volume = False
me_plane_003.use_remesh_preserve_attributes = False
me_plane_003.use_mirror_vertex_groups = False
me_plane_003.update()
me_plane_001 = bpy.data.meshes.new('Plane.001')
me_plane_001.from_pydata([(-0.03081, -0.1152, 2.138), (0.1106, 0.04467, 2.138), (0.01765, -0.1613, 2.562), (0.1622, 0.002212, 2.562), (0.08532, -0.07545, 2.138), (0.134, -0.1185, 2.543), (0.1415, -0.2756, 2.923), (0.2908, -0.1067, 2.923), (0.2579, -0.2281, 2.892), (0.3464, -0.4495, 3.228), (0.4885, -0.2888, 3.228), (0.4557, -0.403, 3.186), (0.4907, -0.5505, 3.305), (0.6064, -0.4197, 3.305), (0.8181, -0.7234, 3.331), (-0.1067, -0.05324, 2.331), (0.1067, -0.05324, 2.331), (-0.1091, -0.1201, 2.755), (0.1091, -0.1201, 2.755), (0.0, -0.1139, 2.331), (1.444e-17, -0.1789, 2.737), (-0.1127, -0.2886, 3.116), (0.1127, -0.2886, 3.116), (5.116e-17, -0.3443, 3.086), (-0.1072, -0.5572, 3.422), (0.1072, -0.5572, 3.422), (1.098e-16, -0.6083, 3.38), (-0.08734, -0.7323, 3.498), (0.08734, -0.7323, 3.498), (2.172e-16, -1.092, 3.525), (0.1152, -0.03081, 2.138), (-0.04467, 0.1106, 2.138), (0.1613, 0.01765, 2.562), (-0.002212, 0.1622, 2.562), (0.07545, 0.08532, 2.138), (0.1185, 0.134, 2.543), (0.2756, 0.1415, 2.923), (0.1067, 0.2908, 2.923), (0.2281, 0.2579, 2.892), (0.4495, 0.3464, 3.228), (0.2888, 0.4885, 3.228), (0.403, 0.4557, 3.186), (0.5505, 0.4907, 3.305), (0.4197, 0.6064, 3.305), (0.7234, 0.8181, 3.331), (0.05324, -0.1067, 2.331), (0.05324, 0.1067, 2.331), (0.1201, -0.1091, 2.755), (0.1201, 0.1091, 2.755), (0.1139, -8.599e-09, 2.331), (0.1789, -1.351e-08, 2.737), (0.2886, -0.1127, 3.116), (0.2886, 0.1127, 3.116), (0.3443, -2.6e-08, 3.086), (0.5572, -0.1072, 3.422), (0.5572, 0.1072, 3.422), (0.6083, -4.593e-08, 3.38), (0.7323, -0.08734, 3.498), (0.7323, 0.08734, 3.498), (1.092, -8.245e-08, 3.525), (0.03081, 0.1152, 2.138), (-0.1106, -0.04467, 2.138), (-0.01765, 0.1613, 2.562), (-0.1622, -0.002212, 2.562), (-0.08532, 0.07545, 2.138), (-0.134, 0.1185, 2.543), (-0.1415, 0.2756, 2.923), (-0.2908, 0.1067, 2.923), (-0.2579, 0.2281, 2.892), (-0.3464, 0.4495, 3.228), (-0.4885, 0.2888, 3.228), (-0.4557, 0.403, 3.186), (-0.4907, 0.5505, 3.305), (-0.6064, 0.4197, 3.305), (-0.8181, 0.7234, 3.331), (0.1067, 0.05324, 2.331), (-0.1067, 0.05324, 2.331), (0.1091, 0.1201, 2.755), (-0.1091, 0.1201, 2.755), (1.72e-08, 0.1139, 2.331), (2.702e-08, 0.1789, 2.737), (0.1127, 0.2886, 3.116), (-0.1127, 0.2886, 3.116), (5.199e-08, 0.3443, 3.086), (0.1072, 0.5572, 3.422), (-0.1072, 0.5572, 3.422), (9.186e-08, 0.6083, 3.38), (0.08734, 0.7323, 3.498), (-0.08734, 0.7323, 3.498), (1.649e-07, 1.092, 3.525), (-0.1152, 0.03081, 2.138), (0.04467, -0.1106, 2.138), (-0.1613, -0.01765, 2.562), (0.002212, -0.1622, 2.562), (-0.07545, -0.08532, 2.138), (-0.1185, -0.134, 2.543), (-0.2756, -0.1415, 2.923), (-0.1067, -0.2908, 2.923), (-0.2281, -0.2579, 2.892), (-0.4495, -0.3464, 3.228), (-0.2888, -0.4885, 3.228), (-0.403, -0.4557, 3.186), (-0.5505, -0.4907, 3.305), (-0.4197, -0.6064, 3.305), (-0.7234, -0.8181, 3.331), (-0.05324, 0.1067, 2.331), (-0.05324, -0.1067, 2.331), (-0.1201, 0.1091, 2.755), (-0.1201, -0.1091, 2.755), (-0.1139, 2.58e-08, 2.331), (-0.1789, 4.053e-08, 2.737), (-0.2886, 0.1127, 3.116), (-0.2886, -0.1127, 3.116), (-0.3443, 7.799e-08, 3.086), (-0.5572, 0.1072, 3.422), (-0.5572, -0.1072, 3.422), (-0.6083, 1.378e-07, 3.38), (-0.7323, 0.08734, 3.498), (-0.7323, -0.08734, 3.498), (-1.092, 2.473e-07, 3.525)], [], [(4, 1, 3, 5), (0, 4, 5, 2), (5, 3, 7, 8), (2, 5, 8, 6), (8, 7, 10, 11), (6, 8, 11, 9), (11, 10, 13, 14), (9, 11, 14, 12), (19, 16, 18, 20), (15, 19, 20, 17), (20, 18, 22, 23), (17, 20, 23, 21), (23, 22, 25, 26), (21, 23, 26, 24), (26, 25, 28, 29), (24, 26, 29, 27), (34, 31, 33, 35), (30, 34, 35, 32), (35, 33, 37, 38), (32, 35, 38, 36), (38, 37, 40, 41), (36, 38, 41, 39), (41, 40, 43, 44), (39, 41, 44, 42), (49, 46, 48, 50), (45, 49, 50, 47), (50, 48, 52, 53), (47, 50, 53, 51), (53, 52, 55, 56), (51, 53, 56, 54), (56, 55, 58, 59), (54, 56, 59, 57), (64, 61, 63, 65), (60, 64, 65, 62), (65, 63, 67, 68), (62, 65, 68, 66), (68, 67, 70, 71), (66, 68, 71, 69), (71, 70, 73, 74), (69, 71, 74, 72), (79, 76, 78, 80), (75, 79, 80, 77), (80, 78, 82, 83), (77, 80, 83, 81), (83, 82, 85, 86), (81, 83, 86, 84), (86, 85, 88, 89), (84, 86, 89, 87), (94, 91, 93, 95), (90, 94, 95, 92), (95, 93, 97, 98), (92, 95, 98, 96), (98, 97, 100, 101), (96, 98, 101, 99), (101, 100, 103, 104), (99, 101, 104, 102), (109, 106, 108, 110), (105, 109, 110, 107), (110, 108, 112, 113), (107, 110, 113, 111), (113, 112, 115, 116), (111, 113, 116, 114), (116, 115, 118, 119), (114, 116, 119, 117)])
_uv = me_plane_001.uv_layers.new(name='UVMap')
_uv.uv.foreach_set('vector', [0.1075, 0.04512, 0.1721, 0.045, 0.1712, 0.3385, 0.1133, 0.3171, 0.03762, 0.04655, 0.1075, 0.04512, 0.1133, 0.3171, 0.04089, 0.3231, 0.1133, 0.3171, 0.1712, 0.3385, 0.1834, 0.5123, 0.1119, 0.495, 0.04089, 0.3231, 0.1133, 0.3171, 0.1119, 0.495, 0.04145, 0.5132, 0.1119, 0.495, 0.1834, 0.5123, 0.1707, 0.764, 0.1049, 0.7146, 0.04145, 0.5132, 0.1119, 0.495, 0.1049, 0.7146, 0.03137, 0.7554, 0.1049, 0.7146, 0.1707, 0.764, 0.1705, 0.8669, 0.1016, 0.9565, 0.03137, 0.7554, 0.1049, 0.7146, 0.1016, 0.9565, 0.03725, 0.8662, 0.1103, 0.04566, 0.1735, 0.04654, 0.1719, 0.3326, 0.1119, 0.3161, 0.03731, 0.04499, 0.1103, 0.04566, 0.1119, 0.3161, 0.03383, 0.3233, 0.1119, 0.3161, 0.1719, 0.3326, 0.175, 0.5208, 0.1103, 0.4931, 0.03383, 0.3233, 0.1119, 0.3161, 0.1103, 0.4931, 0.03558, 0.5115, 0.1103, 0.4931, 0.175, 0.5208, 0.1719, 0.7696, 0.1088, 0.7129, 0.03558, 0.5115, 0.1103, 0.4931, 0.1088, 0.7129, 0.03569, 0.7665, 0.1088, 0.7129, 0.1719, 0.7696, 0.1735, 0.871, 0.1088, 0.9597, 0.03569, 0.7665, 0.1088, 0.7129, 0.1088, 0.9597, 0.03654, 0.8617, 0.1125, 0.04943, 0.1733, 0.04733, 0.174, 0.3332, 0.112, 0.3139, 0.03576, 0.045, 0.1125, 0.04943, 0.112, 0.3139, 0.03294, 0.3236, 0.112, 0.3139, 0.174, 0.3332, 0.1837, 0.5252, 0.1124, 0.4921, 0.03294, 0.3236, 0.112, 0.3139, 0.1124, 0.4921, 0.03271, 0.51, 0.1124, 0.4921, 0.1837, 0.5252, 0.1728, 0.7665, 0.1096, 0.7082, 0.03271, 0.51, 0.1124, 0.4921, 0.1096, 0.7082, 0.03216, 0.7584, 0.1096, 0.7082, 0.1728, 0.7665, 0.1748, 0.8704, 0.1072, 0.9596, 0.03216, 0.7584, 0.1096, 0.7082, 0.1072, 0.9596, 0.04035, 0.8644, 0.1097, 0.04895, 0.1745, 0.04925, 0.1706, 0.334, 0.1097, 0.3174, 0.03362, 0.04679, 0.1097, 0.04895, 0.1097, 0.3174, 0.03292, 0.323, 0.1097, 0.3174, 0.1706, 0.334, 0.1752, 0.5233, 0.111, 0.4931, 0.03292, 0.323, 0.1097, 0.3174, 0.111, 0.4931, 0.03445, 0.5122, 0.111, 0.4931, 0.1752, 0.5233, 0.1742, 0.7684, 0.1091, 0.7117, 0.03445, 0.5122, 0.111, 0.4931, 0.1091, 0.7117, 0.03128, 0.7596, 0.1091, 0.7117, 0.1742, 0.7684, 0.1732, 0.8757, 0.1081, 0.958, 0.03128, 0.7596, 0.1091, 0.7117, 0.1081, 0.958, 0.03324, 0.8649, 0.1106, 0.05287, 0.1737, 0.04965, 0.1681, 0.3338, 0.1149, 0.3171, 0.04227, 0.05586, 0.1106, 0.05287, 0.1149, 0.3171, 0.03934, 0.3231, 0.1149, 0.3171, 0.1681, 0.3338, 0.1772, 0.5262, 0.115, 0.4888, 0.03934, 0.3231, 0.1149, 0.3171, 0.115, 0.4888, 0.03525, 0.5147, 0.115, 0.4888, 0.1772, 0.5262, 0.1769, 0.7687, 0.108, 0.7068, 0.03525, 0.5147, 0.115, 0.4888, 0.108, 0.7068, 0.03602, 0.7539, 0.108, 0.7068, 0.1769, 0.7687, 0.1752, 0.8653, 0.1063, 0.9565, 0.03602, 0.7539, 0.108, 0.7068, 0.1063, 0.9565, 0.0357, 0.8662, 0.1119, 0.04876, 0.1709, 0.04654, 0.1729, 0.3342, 0.1134, 0.3176, 0.04506, 0.04499, 0.1119, 0.04876, 0.1134, 0.3176, 0.03227, 0.3218, 0.1134, 0.3176, 0.1729, 0.3342, 0.1773, 0.5208, 0.1119, 0.4977, 0.03227, 0.3218, 0.1134, 0.3176, 0.1119, 0.4977, 0.03558, 0.5161, 0.1119, 0.4977, 0.1773, 0.5208, 0.171, 0.768, 0.1103, 0.7082, 0.03558, 0.5161, 0.1119, 0.4977, 0.1103, 0.7082, 0.03569, 0.7618, 0.1103, 0.7082, 0.171, 0.768, 0.1763, 0.8679, 0.1072, 0.955, 0.03569, 0.7618, 0.1103, 0.7082, 0.1072, 0.955, 0.03344, 0.8648, 0.1086, 0.04708, 0.173, 0.04708, 0.173, 0.3331, 0.1086, 0.3168, 0.0335, 0.04708, 0.1086, 0.04708, 0.1086, 0.3168, 0.0335, 0.3257, 0.1086, 0.3168, 0.173, 0.3331, 0.173, 0.522, 0.1086, 0.4945, 0.0335, 0.3257, 0.1086, 0.3168, 0.1086, 0.4945, 0.0335, 0.5137, 0.1086, 0.4945, 0.173, 0.522, 0.173, 0.7689, 0.1086, 0.7126, 0.0335, 0.5137, 0.1086, 0.4945, 0.1086, 0.7126, 0.0335, 0.7572, 0.1086, 0.7126, 0.173, 0.7689, 0.173, 0.8756, 0.1086, 0.9603, 0.0335, 0.7572, 0.1086, 0.7126, 0.1086, 0.9603, 0.0335, 0.8644, 0.1117, 0.05025, 0.1758, 0.05274, 0.1715, 0.3334, 0.1102, 0.3152, 0.03842, 0.04809, 0.1117, 0.05025, 0.1102, 0.3152, 0.03333, 0.3241, 0.1102, 0.3152, 0.1715, 0.3334, 0.1749, 0.5241, 0.1133, 0.4964, 0.03333, 0.3241, 0.1102, 0.3152, 0.1133, 0.4964, 0.03769, 0.5148, 0.1133, 0.4964, 0.1749, 0.5241, 0.1707, 0.7684, 0.1117, 0.7089, 0.03769, 0.5148, 0.1133, 0.4964, 0.1117, 0.7089, 0.04034, 0.7668, 0.1117, 0.7089, 0.1707, 0.7684, 0.1723, 0.8684, 0.1148, 0.9566, 0.04034, 0.7668, 0.1117, 0.7089, 0.1148, 0.9566, 0.03724, 0.8622])
me_plane_001.materials.append(mat_material_001)
me_plane_001.use_remesh_preserve_volume = False
me_plane_001.use_remesh_preserve_attributes = False
me_plane_001.use_mirror_vertex_groups = False
me_plane_001.update()
me_cube_001 = bpy.data.meshes.new('Cube.001')
me_cube_001.from_pydata([], [], [])
me_cube_001.use_remesh_preserve_volume = False
me_cube_001.use_remesh_preserve_attributes = False
me_cube_001.use_mirror_vertex_groups = False
me_cube_001.update()
me_icosphere = bpy.data.meshes.new('Icosphere')
me_icosphere.from_pydata([(0.0, 0.0, -0.1443), (0.7905, -0.5734, 0.3483), (-0.3001, -0.9277, 0.3483), (-0.9741, 0.0, 0.3483), (-0.3001, 0.9277, 0.3483), (0.7905, 0.5734, 0.3483), (0.2926, -0.905, 2.022), (-0.7712, -0.5593, 2.022), (-0.7712, 0.5593, 2.022), (0.2926, 0.905, 2.022), (0.9501, 0.0, 2.022), (0.0, 0.0, 2.689), (-0.1923, -0.6331, -0.0578), (0.5519, -0.3913, -0.0578), (0.2912, -0.8921, 0.2617), (0.9394, -5.027e-10, 0.2618), (0.5519, 0.3913, -0.0578), (-0.6524, 0.0, -0.0578), (-0.7576, -0.5514, 0.2618), (-0.1923, 0.6331, -0.0578), (-0.7576, 0.5514, 0.2618), (0.2912, 0.8921, 0.2617), (1.008, -0.3275, 1.261), (1.008, 0.3275, 1.261), (0.0, -1.06, 1.261), (0.6229, -0.8574, 1.261), (-1.008, -0.3275, 1.261), (-0.6229, -0.8574, 1.261), (-0.6229, 0.8574, 1.261), (-1.008, 0.3275, 1.261), (0.6229, 0.8574, 1.261), (0.0, 1.06, 1.261), (0.7307, -0.5319, 2.131), (-0.281, -0.8607, 2.131), (-0.9064, 0.0, 2.131), (-0.281, 0.8607, 2.131), (0.7307, 0.5319, 2.131), (0.1625, -0.5, 2.578), (0.5257, 0.0, 2.578), (-0.4253, -0.309, 2.578), (-0.4253, 0.309, 2.578), (0.1625, 0.5, 2.578)], [], [(0, 13, 12), (1, 13, 15), (0, 12, 17), (0, 17, 19), (0, 19, 16), (1, 15, 22), (2, 14, 24), (3, 18, 26), (4, 20, 28), (5, 21, 30), (1, 22, 25), (2, 24, 27), (3, 26, 29), (4, 28, 31), (5, 30, 23), (6, 32, 37), (7, 33, 39), (8, 34, 40), (9, 35, 41), (10, 36, 38), (38, 41, 11), (38, 36, 41), (36, 9, 41), (41, 40, 11), (41, 35, 40), (35, 8, 40), (40, 39, 11), (40, 34, 39), (34, 7, 39), (39, 37, 11), (39, 33, 37), (33, 6, 37), (37, 38, 11), (37, 32, 38), (32, 10, 38), (23, 36, 10), (23, 30, 36), (30, 9, 36), (31, 35, 9), (31, 28, 35), (28, 8, 35), (29, 34, 8), (29, 26, 34), (26, 7, 34), (27, 33, 7), (27, 24, 33), (24, 6, 33), (25, 32, 6), (25, 22, 32), (22, 10, 32), (30, 31, 9), (30, 21, 31), (21, 4, 31), (28, 29, 8), (28, 20, 29), (20, 3, 29), (26, 27, 7), (26, 18, 27), (18, 2, 27), (24, 25, 6), (24, 14, 25), (14, 1, 25), (22, 23, 10), (22, 15, 23), (15, 5, 23), (16, 21, 5), (16, 19, 21), (19, 4, 21), (19, 20, 4), (19, 17, 20), (17, 3, 20), (17, 18, 3), (17, 12, 18), (12, 2, 18), (15, 16, 5), (15, 13, 16), (13, 0, 16), (12, 14, 2), (12, 13, 14), (13, 1, 14)])
_uv = me_icosphere.uv_layers.new(name='UVMap')
_uv.uv.foreach_set('vector', [0.4904, 0.499, 0.5316, 0.6248, 0.3448, 0.5666, 0.5638, 0.734, 0.5316, 0.6248, 0.7136, 0.6429, 0.4904, 0.499, 0.3448, 0.5666, 0.3622, 0.4164, 0.4904, 0.499, 0.3622, 0.4164, 0.5608, 0.383, 0.4904, 0.499, 0.5608, 0.383, 0.6644, 0.512, 0.5638, 0.734, 0.7136, 0.6429, 0.7685, 0.827, 0.2113, 0.6235, 0.3752, 0.7007, 0.1633, 0.7905, 0.2447, 0.3407, 0.1957, 0.4801, 0.02293, 0.3525, 0.6186, 0.2774, 0.4246, 0.2857, 0.5433, 0.1189, 0.815, 0.5206, 0.7445, 0.3869, 1.003, 0.4128, 0.5638, 0.734, 0.7685, 0.827, 0.4523, 0.881, 0.2113, 0.6235, 0.1633, 0.7905, -0.004417, 0.5843, 0.2447, 0.3407, 0.02293, 0.3525, 0.2368, 0.1708, 0.6186, 0.2774, 0.5433, 0.1189, 0.8423, 0.2135, 0.815, 0.5206, 1.003, 0.4128, 0.9743, 0.6521, 0.3369, 0.7502, 0.5631, 0.7364, 0.4334, 0.5908, 0.1124, 0.4613, 0.2, 0.6162, 0.347, 0.4799, 0.4136, 0.2138, 0.2419, 0.3234, 0.4628, 0.3848, 0.8247, 0.3494, 0.6307, 0.2623, 0.6207, 0.4369, 0.7776, 0.6812, 0.8295, 0.5175, 0.6025, 0.5643, 0.6025, 0.5643, 0.6207, 0.4369, 0.4933, 0.4913, 0.6025, 0.5643, 0.8295, 0.5175, 0.6207, 0.4369, 0.8295, 0.5175, 0.8247, 0.3494, 0.6207, 0.4369, 0.6207, 0.4369, 0.4628, 0.3848, 0.4933, 0.4913, 0.6207, 0.4369, 0.6307, 0.2623, 0.4628, 0.3848, 0.6307, 0.2623, 0.4136, 0.2138, 0.4628, 0.3848, 0.4628, 0.3848, 0.347, 0.4799, 0.4933, 0.4913, 0.4628, 0.3848, 0.2419, 0.3234, 0.347, 0.4799, 0.2419, 0.3234, 0.1124, 0.4613, 0.347, 0.4799, 0.347, 0.4799, 0.4334, 0.5908, 0.4933, 0.4913, 0.347, 0.4799, 0.2, 0.6162, 0.4334, 0.5908, 0.2, 0.6162, 0.3369, 0.7502, 0.4334, 0.5908, 0.4334, 0.5908, 0.6025, 0.5643, 0.4933, 0.4913, 0.4334, 0.5908, 0.5631, 0.7364, 0.6025, 0.5643, 0.5631, 0.7364, 0.7776, 0.6812, 0.6025, 0.5643, 0.9749, 0.6494, 0.8295, 0.5175, 0.7776, 0.6812, 0.9749, 0.6494, 1.008, 0.4173, 0.8295, 0.5175, 1.008, 0.4173, 0.8247, 0.3494, 0.8295, 0.5175, 0.845, 0.2079, 0.6307, 0.2623, 0.8247, 0.3494, 0.845, 0.2079, 0.5573, 0.1129, 0.6307, 0.2623, 0.5573, 0.1129, 0.4136, 0.2138, 0.6307, 0.2623, 0.2382, 0.163, 0.2419, 0.3234, 0.4136, 0.2138, 0.2382, 0.163, 0.0273, 0.3363, 0.2419, 0.3234, 0.0273, 0.3363, 0.1124, 0.4613, 0.2419, 0.3234, -0.007024, 0.5766, 0.2, 0.6162, 0.1124, 0.4613, -0.007024, 0.5766, 0.1503, 0.7788, 0.2, 0.6162, 0.1503, 0.7788, 0.3369, 0.7502, 0.2, 0.6162, 0.4482, 0.8773, 0.5631, 0.7364, 0.3369, 0.7502, 0.4482, 0.8773, 0.7564, 0.8289, 0.5631, 0.7364, 0.7564, 0.8289, 0.7776, 0.6812, 0.5631, 0.7364, 1.008, 0.4173, 0.845, 0.2079, 0.8247, 0.3494, 1.003, 0.4128, 0.7445, 0.3869, 0.8423, 0.2135, 0.7445, 0.3869, 0.6186, 0.2774, 0.8423, 0.2135, 0.5573, 0.1129, 0.2382, 0.163, 0.4136, 0.2138, 0.5433, 0.1189, 0.4246, 0.2857, 0.2368, 0.1708, 0.4246, 0.2857, 0.2447, 0.3407, 0.2368, 0.1708, 0.0273, 0.3363, -0.007024, 0.5766, 0.1124, 0.4613, 0.02293, 0.3525, 0.1957, 0.4801, -0.004417, 0.5843, 0.1957, 0.4801, 0.2113, 0.6235, -0.004417, 0.5843, 0.1503, 0.7788, 0.4482, 0.8773, 0.3369, 0.7502, 0.1633, 0.7905, 0.3752, 0.7007, 0.4523, 0.881, 0.3752, 0.7007, 0.5638, 0.734, 0.4523, 0.881, 0.7564, 0.8289, 0.9749, 0.6494, 0.7776, 0.6812, 0.7685, 0.827, 0.7136, 0.6429, 0.9743, 0.6521, 0.7136, 0.6429, 0.815, 0.5206, 0.9743, 0.6521, 0.6644, 0.512, 0.7445, 0.3869, 0.815, 0.5206, 0.6644, 0.512, 0.5608, 0.383, 0.7445, 0.3869, 0.5608, 0.383, 0.6186, 0.2774, 0.7445, 0.3869, 0.5608, 0.383, 0.4246, 0.2857, 0.6186, 0.2774, 0.5608, 0.383, 0.3622, 0.4164, 0.4246, 0.2857, 0.3622, 0.4164, 0.2447, 0.3407, 0.4246, 0.2857, 0.3622, 0.4164, 0.1957, 0.4801, 0.2447, 0.3407, 0.3622, 0.4164, 0.3448, 0.5666, 0.1957, 0.4801, 0.3448, 0.5666, 0.2113, 0.6235, 0.1957, 0.4801, 0.7136, 0.6429, 0.6644, 0.512, 0.815, 0.5206, 0.7136, 0.6429, 0.5316, 0.6248, 0.6644, 0.512, 0.5316, 0.6248, 0.4904, 0.499, 0.6644, 0.512, 0.3448, 0.5666, 0.3752, 0.7007, 0.2113, 0.6235, 0.3448, 0.5666, 0.5316, 0.6248, 0.3752, 0.7007, 0.5316, 0.6248, 0.5638, 0.734, 0.3752, 0.7007])
me_icosphere.materials.append(mat_material)
me_icosphere.use_remesh_preserve_volume = False
me_icosphere.use_remesh_preserve_attributes = False
me_icosphere.use_mirror_vertex_groups = False
me_icosphere.update()
me_icosphere_001 = bpy.data.meshes.new('Icosphere.001')
me_icosphere_001.from_pydata([(0.0, -0.1443, 6.306e-09), (0.7905, 0.3483, 0.5734), (-0.3001, 0.3483, 0.9277), (-0.9741, 0.3483, -1.522e-08), (-0.3001, 0.3483, -0.9277), (0.7905, 0.3483, -0.5734), (0.2926, 2.022, 0.905), (-0.7712, 2.022, 0.5593), (-0.7712, 2.022, -0.5593), (0.2926, 2.022, -0.905), (0.9501, 2.022, -8.839e-08), (0.0, 2.689, -1.176e-07), (-0.1923, -0.0578, 0.6331), (0.5519, -0.0578, 0.3913), (0.2912, 0.2617, 0.8921), (0.9394, 0.2618, -1.094e-08), (0.5519, -0.0578, -0.3913), (-0.6524, -0.0578, 2.526e-09), (-0.7576, 0.2618, 0.5514), (-0.1923, -0.0578, -0.6331), (-0.7576, 0.2618, -0.5514), (0.2912, 0.2617, -0.8921), (1.008, 1.261, 0.3275), (1.008, 1.261, -0.3275), (0.0, 1.261, 1.06), (0.6229, 1.261, 0.8574), (-1.008, 1.261, 0.3275), (-0.6229, 1.261, 0.8574), (-0.6229, 1.261, -0.8574), (-1.008, 1.261, -0.3275), (0.6229, 1.261, -0.8574), (0.0, 1.261, -1.06), (0.7307, 2.131, 0.5319), (-0.281, 2.131, 0.8607), (-0.9064, 2.131, -9.314e-08), (-0.281, 2.131, -0.8607), (0.7307, 2.131, -0.5319), (0.1625, 2.578, 0.5), (0.5257, 2.578, -1.127e-07), (-0.4253, 2.578, 0.309), (-0.4253, 2.578, -0.309), (0.1625, 2.578, -0.5)], [], [(0, 13, 12), (1, 13, 15), (0, 12, 17), (0, 17, 19), (0, 19, 16), (1, 15, 22), (2, 14, 24), (3, 18, 26), (4, 20, 28), (5, 21, 30), (1, 22, 25), (2, 24, 27), (3, 26, 29), (4, 28, 31), (5, 30, 23), (6, 32, 37), (7, 33, 39), (8, 34, 40), (9, 35, 41), (10, 36, 38), (38, 41, 11), (38, 36, 41), (36, 9, 41), (41, 40, 11), (41, 35, 40), (35, 8, 40), (40, 39, 11), (40, 34, 39), (34, 7, 39), (39, 37, 11), (39, 33, 37), (33, 6, 37), (37, 38, 11), (37, 32, 38), (32, 10, 38), (23, 36, 10), (23, 30, 36), (30, 9, 36), (31, 35, 9), (31, 28, 35), (28, 8, 35), (29, 34, 8), (29, 26, 34), (26, 7, 34), (27, 33, 7), (27, 24, 33), (24, 6, 33), (25, 32, 6), (25, 22, 32), (22, 10, 32), (30, 31, 9), (30, 21, 31), (21, 4, 31), (28, 29, 8), (28, 20, 29), (20, 3, 29), (26, 27, 7), (26, 18, 27), (18, 2, 27), (24, 25, 6), (24, 14, 25), (14, 1, 25), (22, 23, 10), (22, 15, 23), (15, 5, 23), (16, 21, 5), (16, 19, 21), (19, 4, 21), (19, 20, 4), (19, 17, 20), (17, 3, 20), (17, 18, 3), (17, 12, 18), (12, 2, 18), (15, 16, 5), (15, 13, 16), (13, 0, 16), (12, 14, 2), (12, 13, 14), (13, 1, 14)])
_uv = me_icosphere_001.uv_layers.new(name='UVMap')
_uv.uv.foreach_set('vector', [0.4904, 0.499, 0.5316, 0.6248, 0.3448, 0.5666, 0.5638, 0.734, 0.5316, 0.6248, 0.7136, 0.6429, 0.4904, 0.499, 0.3448, 0.5666, 0.3622, 0.4164, 0.4904, 0.499, 0.3622, 0.4164, 0.5608, 0.383, 0.4904, 0.499, 0.5608, 0.383, 0.6644, 0.512, 0.5638, 0.734, 0.7136, 0.6429, 0.7685, 0.827, 0.2113, 0.6235, 0.3752, 0.7007, 0.1633, 0.7905, 0.2447, 0.3407, 0.1957, 0.4801, 0.02293, 0.3525, 0.6186, 0.2774, 0.4246, 0.2857, 0.5433, 0.1189, 0.815, 0.5206, 0.7445, 0.3869, 1.003, 0.4128, 0.5638, 0.734, 0.7685, 0.827, 0.4523, 0.881, 0.2113, 0.6235, 0.1633, 0.7905, -0.004417, 0.5843, 0.2447, 0.3407, 0.02293, 0.3525, 0.2368, 0.1708, 0.6186, 0.2774, 0.5433, 0.1189, 0.8423, 0.2135, 0.815, 0.5206, 1.003, 0.4128, 0.9743, 0.6521, 0.3369, 0.7502, 0.5631, 0.7364, 0.4334, 0.5908, 0.1124, 0.4613, 0.2, 0.6162, 0.347, 0.4799, 0.4136, 0.2138, 0.2419, 0.3234, 0.4628, 0.3848, 0.8247, 0.3494, 0.6307, 0.2623, 0.6207, 0.4369, 0.7776, 0.6812, 0.8295, 0.5175, 0.6025, 0.5643, 0.6025, 0.5643, 0.6207, 0.4369, 0.4933, 0.4913, 0.6025, 0.5643, 0.8295, 0.5175, 0.6207, 0.4369, 0.8295, 0.5175, 0.8247, 0.3494, 0.6207, 0.4369, 0.6207, 0.4369, 0.4628, 0.3848, 0.4933, 0.4913, 0.6207, 0.4369, 0.6307, 0.2623, 0.4628, 0.3848, 0.6307, 0.2623, 0.4136, 0.2138, 0.4628, 0.3848, 0.4628, 0.3848, 0.347, 0.4799, 0.4933, 0.4913, 0.4628, 0.3848, 0.2419, 0.3234, 0.347, 0.4799, 0.2419, 0.3234, 0.1124, 0.4613, 0.347, 0.4799, 0.347, 0.4799, 0.4334, 0.5908, 0.4933, 0.4913, 0.347, 0.4799, 0.2, 0.6162, 0.4334, 0.5908, 0.2, 0.6162, 0.3369, 0.7502, 0.4334, 0.5908, 0.4334, 0.5908, 0.6025, 0.5643, 0.4933, 0.4913, 0.4334, 0.5908, 0.5631, 0.7364, 0.6025, 0.5643, 0.5631, 0.7364, 0.7776, 0.6812, 0.6025, 0.5643, 0.9749, 0.6494, 0.8295, 0.5175, 0.7776, 0.6812, 0.9749, 0.6494, 1.008, 0.4173, 0.8295, 0.5175, 1.008, 0.4173, 0.8247, 0.3494, 0.8295, 0.5175, 0.845, 0.2079, 0.6307, 0.2623, 0.8247, 0.3494, 0.845, 0.2079, 0.5573, 0.1129, 0.6307, 0.2623, 0.5573, 0.1129, 0.4136, 0.2138, 0.6307, 0.2623, 0.2382, 0.163, 0.2419, 0.3234, 0.4136, 0.2138, 0.2382, 0.163, 0.0273, 0.3363, 0.2419, 0.3234, 0.0273, 0.3363, 0.1124, 0.4613, 0.2419, 0.3234, -0.007024, 0.5766, 0.2, 0.6162, 0.1124, 0.4613, -0.007024, 0.5766, 0.1503, 0.7788, 0.2, 0.6162, 0.1503, 0.7788, 0.3369, 0.7502, 0.2, 0.6162, 0.4482, 0.8773, 0.5631, 0.7364, 0.3369, 0.7502, 0.4482, 0.8773, 0.7564, 0.8289, 0.5631, 0.7364, 0.7564, 0.8289, 0.7776, 0.6812, 0.5631, 0.7364, 1.008, 0.4173, 0.845, 0.2079, 0.8247, 0.3494, 1.003, 0.4128, 0.7445, 0.3869, 0.8423, 0.2135, 0.7445, 0.3869, 0.6186, 0.2774, 0.8423, 0.2135, 0.5573, 0.1129, 0.2382, 0.163, 0.4136, 0.2138, 0.5433, 0.1189, 0.4246, 0.2857, 0.2368, 0.1708, 0.4246, 0.2857, 0.2447, 0.3407, 0.2368, 0.1708, 0.0273, 0.3363, -0.007024, 0.5766, 0.1124, 0.4613, 0.02293, 0.3525, 0.1957, 0.4801, -0.004417, 0.5843, 0.1957, 0.4801, 0.2113, 0.6235, -0.004417, 0.5843, 0.1503, 0.7788, 0.4482, 0.8773, 0.3369, 0.7502, 0.1633, 0.7905, 0.3752, 0.7007, 0.4523, 0.881, 0.3752, 0.7007, 0.5638, 0.734, 0.4523, 0.881, 0.7564, 0.8289, 0.9749, 0.6494, 0.7776, 0.6812, 0.7685, 0.827, 0.7136, 0.6429, 0.9743, 0.6521, 0.7136, 0.6429, 0.815, 0.5206, 0.9743, 0.6521, 0.6644, 0.512, 0.7445, 0.3869, 0.815, 0.5206, 0.6644, 0.512, 0.5608, 0.383, 0.7445, 0.3869, 0.5608, 0.383, 0.6186, 0.2774, 0.7445, 0.3869, 0.5608, 0.383, 0.4246, 0.2857, 0.6186, 0.2774, 0.5608, 0.383, 0.3622, 0.4164, 0.4246, 0.2857, 0.3622, 0.4164, 0.2447, 0.3407, 0.4246, 0.2857, 0.3622, 0.4164, 0.1957, 0.4801, 0.2447, 0.3407, 0.3622, 0.4164, 0.3448, 0.5666, 0.1957, 0.4801, 0.3448, 0.5666, 0.2113, 0.6235, 0.1957, 0.4801, 0.7136, 0.6429, 0.6644, 0.512, 0.815, 0.5206, 0.7136, 0.6429, 0.5316, 0.6248, 0.6644, 0.512, 0.5316, 0.6248, 0.4904, 0.499, 0.6644, 0.512, 0.3448, 0.5666, 0.3752, 0.7007, 0.2113, 0.6235, 0.3448, 0.5666, 0.5316, 0.6248, 0.3752, 0.7007, 0.5316, 0.6248, 0.5638, 0.734, 0.3752, 0.7007])
me_icosphere_001.materials.append(mat_material)
me_icosphere_001.use_remesh_preserve_volume = False
me_icosphere_001.use_remesh_preserve_attributes = False
me_icosphere_001.use_mirror_vertex_groups = False
me_icosphere_001.update()
me_cube_002 = bpy.data.meshes.new('Cube.002')
me_cube_002.from_pydata([], [], [])
me_cube_002.use_remesh_preserve_volume = False
me_cube_002.use_remesh_preserve_attributes = False
me_cube_002.use_mirror_vertex_groups = False
me_cube_002.update()
me_plane_009 = bpy.data.meshes.new('Plane.009')
me_plane_009.from_pydata([(-0.03081, 2.138, 0.1152), (0.1106, 2.138, -0.04467), (0.01765, 2.562, 0.1613), (0.1622, 2.562, -0.002212), (0.08532, 2.138, 0.07545), (0.134, 2.543, 0.1185), (0.1415, 2.923, 0.2756), (0.2908, 2.923, 0.1067), (0.2579, 2.892, 0.2281), (0.3464, 3.228, 0.4495), (0.4885, 3.228, 0.2888), (0.4557, 3.186, 0.403), (0.4907, 3.305, 0.5505), (0.6064, 3.305, 0.4197), (0.8181, 3.331, 0.7234), (-0.1067, 2.331, 0.05324), (0.1067, 2.331, 0.05324), (-0.1091, 2.755, 0.1201), (0.1091, 2.755, 0.1201), (0.0, 2.331, 0.1139), (1.444e-17, 2.737, 0.1789), (-0.1127, 3.116, 0.2886), (0.1127, 3.116, 0.2886), (5.116e-17, 3.086, 0.3443), (-0.1072, 3.422, 0.5572), (0.1072, 3.422, 0.5572), (1.098e-16, 3.38, 0.6083), (-0.08734, 3.498, 0.7323), (0.08734, 3.498, 0.7323), (2.172e-16, 3.525, 1.092), (0.1152, 2.138, 0.03081), (-0.04467, 2.138, -0.1106), (0.1613, 2.562, -0.01765), (-0.002212, 2.562, -0.1622), (0.07545, 2.138, -0.08532), (0.1185, 2.543, -0.134), (0.2756, 2.923, -0.1415), (0.1067, 2.923, -0.2908), (0.2281, 2.892, -0.2579), (0.4495, 3.228, -0.3464), (0.2888, 3.228, -0.4885), (0.403, 3.186, -0.4557), (0.5505, 3.305, -0.4907), (0.4197, 3.305, -0.6064), (0.7234, 3.331, -0.8181), (0.05324, 2.331, 0.1067), (0.05324, 2.331, -0.1067), (0.1201, 2.755, 0.1091), (0.1201, 2.755, -0.1091), (0.1139, 2.331, -9.33e-08), (0.1789, 2.737, -1.061e-07), (0.2886, 3.116, 0.1127), (0.2886, 3.116, -0.1127), (0.3443, 3.086, -1.089e-07), (0.5572, 3.422, 0.1072), (0.5572, 3.422, -0.1072), (0.6083, 3.38, -1.018e-07), (0.7323, 3.498, 0.08734), (0.7323, 3.498, -0.08734), (1.092, 3.525, -7.164e-08), (0.03081, 2.138, -0.1152), (-0.1106, 2.138, 0.04467), (-0.01765, 2.562, -0.1613), (-0.1622, 2.562, 0.002212), (-0.08532, 2.138, -0.07545), (-0.134, 2.543, -0.1185), (-0.1415, 2.923, -0.2756), (-0.2908, 2.923, -0.1067), (-0.2579, 2.892, -0.2281), (-0.3464, 3.228, -0.4495), (-0.4885, 3.228, -0.2888), (-0.4557, 3.186, -0.403), (-0.4907, 3.305, -0.5505), (-0.6064, 3.305, -0.4197), (-0.8181, 3.331, -0.7234), (0.1067, 2.331, -0.05324), (-0.1067, 2.331, -0.05324), (0.1091, 2.755, -0.1201), (-0.1091, 2.755, -0.1201), (1.72e-08, 2.331, -0.1139), (2.702e-08, 2.737, -0.1789), (0.1127, 3.116, -0.2886), (-0.1127, 3.116, -0.2886), (5.199e-08, 3.086, -0.3443), (0.1072, 3.422, -0.5572), (-0.1072, 3.422, -0.5572), (9.186e-08, 3.38, -0.6083), (0.08734, 3.498, -0.7323), (-0.08734, 3.498, -0.7323), (1.649e-07, 3.525, -1.092), (-0.1152, 2.138, -0.03081), (0.04467, 2.138, 0.1106), (-0.1613, 2.562, 0.01765), (0.002212, 2.562, 0.1622), (-0.07545, 2.138, 0.08532), (-0.1185, 2.543, 0.134), (-0.2756, 2.923, 0.1415), (-0.1067, 2.923, 0.2908), (-0.2281, 2.892, 0.2579), (-0.4495, 3.228, 0.3464), (-0.2888, 3.228, 0.4885), (-0.403, 3.186, 0.4557), (-0.5505, 3.305, 0.4907), (-0.4197, 3.305, 0.6064), (-0.7234, 3.331, 0.8181), (-0.05324, 2.331, -0.1067), (-0.05324, 2.331, 0.1067), (-0.1201, 2.755, -0.1091), (-0.1201, 2.755, 0.1091), (-0.1139, 2.331, -1.277e-07), (-0.1789, 2.737, -1.602e-07), (-0.2886, 3.116, -0.1127), (-0.2886, 3.116, 0.1127), (-0.3443, 3.086, -2.129e-07), (-0.5572, 3.422, -0.1072), (-0.5572, 3.422, 0.1072), (-0.6083, 3.38, -2.855e-07), (-0.7323, 3.498, -0.08734), (-0.7323, 3.498, 0.08734), (-1.092, 3.525, -4.014e-07)], [], [(4, 1, 3, 5), (0, 4, 5, 2), (5, 3, 7, 8), (2, 5, 8, 6), (8, 7, 10, 11), (6, 8, 11, 9), (11, 10, 13, 14), (9, 11, 14, 12), (19, 16, 18, 20), (15, 19, 20, 17), (20, 18, 22, 23), (17, 20, 23, 21), (23, 22, 25, 26), (21, 23, 26, 24), (26, 25, 28, 29), (24, 26, 29, 27), (34, 31, 33, 35), (30, 34, 35, 32), (35, 33, 37, 38), (32, 35, 38, 36), (38, 37, 40, 41), (36, 38, 41, 39), (41, 40, 43, 44), (39, 41, 44, 42), (49, 46, 48, 50), (45, 49, 50, 47), (50, 48, 52, 53), (47, 50, 53, 51), (53, 52, 55, 56), (51, 53, 56, 54), (56, 55, 58, 59), (54, 56, 59, 57), (64, 61, 63, 65), (60, 64, 65, 62), (65, 63, 67, 68), (62, 65, 68, 66), (68, 67, 70, 71), (66, 68, 71, 69), (71, 70, 73, 74), (69, 71, 74, 72), (79, 76, 78, 80), (75, 79, 80, 77), (80, 78, 82, 83), (77, 80, 83, 81), (83, 82, 85, 86), (81, 83, 86, 84), (86, 85, 88, 89), (84, 86, 89, 87), (94, 91, 93, 95), (90, 94, 95, 92), (95, 93, 97, 98), (92, 95, 98, 96), (98, 97, 100, 101), (96, 98, 101, 99), (101, 100, 103, 104), (99, 101, 104, 102), (109, 106, 108, 110), (105, 109, 110, 107), (110, 108, 112, 113), (107, 110, 113, 111), (113, 112, 115, 116), (111, 113, 116, 114), (116, 115, 118, 119), (114, 116, 119, 117)])
_uv = me_plane_009.uv_layers.new(name='UVMap')
_uv.uv.foreach_set('vector', [0.1075, 0.04512, 0.1721, 0.045, 0.1712, 0.3385, 0.1133, 0.3171, 0.03762, 0.04655, 0.1075, 0.04512, 0.1133, 0.3171, 0.04089, 0.3231, 0.1133, 0.3171, 0.1712, 0.3385, 0.1834, 0.5123, 0.1119, 0.495, 0.04089, 0.3231, 0.1133, 0.3171, 0.1119, 0.495, 0.04145, 0.5132, 0.1119, 0.495, 0.1834, 0.5123, 0.1707, 0.764, 0.1049, 0.7146, 0.04145, 0.5132, 0.1119, 0.495, 0.1049, 0.7146, 0.03137, 0.7554, 0.1049, 0.7146, 0.1707, 0.764, 0.1705, 0.8669, 0.1016, 0.9565, 0.03137, 0.7554, 0.1049, 0.7146, 0.1016, 0.9565, 0.03725, 0.8662, 0.1103, 0.04566, 0.1735, 0.04654, 0.1719, 0.3326, 0.1119, 0.3161, 0.03731, 0.04499, 0.1103, 0.04566, 0.1119, 0.3161, 0.03383, 0.3233, 0.1119, 0.3161, 0.1719, 0.3326, 0.175, 0.5208, 0.1103, 0.4931, 0.03383, 0.3233, 0.1119, 0.3161, 0.1103, 0.4931, 0.03558, 0.5115, 0.1103, 0.4931, 0.175, 0.5208, 0.1719, 0.7696, 0.1088, 0.7129, 0.03558, 0.5115, 0.1103, 0.4931, 0.1088, 0.7129, 0.03569, 0.7665, 0.1088, 0.7129, 0.1719, 0.7696, 0.1735, 0.871, 0.1088, 0.9597, 0.03569, 0.7665, 0.1088, 0.7129, 0.1088, 0.9597, 0.03654, 0.8617, 0.1125, 0.04943, 0.1733, 0.04733, 0.174, 0.3332, 0.112, 0.3139, 0.03576, 0.045, 0.1125, 0.04943, 0.112, 0.3139, 0.03294, 0.3236, 0.112, 0.3139, 0.174, 0.3332, 0.1837, 0.5252, 0.1124, 0.4921, 0.03294, 0.3236, 0.112, 0.3139, 0.1124, 0.4921, 0.03271, 0.51, 0.1124, 0.4921, 0.1837, 0.5252, 0.1728, 0.7665, 0.1096, 0.7082, 0.03271, 0.51, 0.1124, 0.4921, 0.1096, 0.7082, 0.03216, 0.7584, 0.1096, 0.7082, 0.1728, 0.7665, 0.1748, 0.8704, 0.1072, 0.9596, 0.03216, 0.7584, 0.1096, 0.7082, 0.1072, 0.9596, 0.04035, 0.8644, 0.1097, 0.04895, 0.1745, 0.04925, 0.1706, 0.334, 0.1097, 0.3174, 0.03362, 0.04679, 0.1097, 0.04895, 0.1097, 0.3174, 0.03292, 0.323, 0.1097, 0.3174, 0.1706, 0.334, 0.1752, 0.5233, 0.111, 0.4931, 0.03292, 0.323, 0.1097, 0.3174, 0.111, 0.4931, 0.03445, 0.5122, 0.111, 0.4931, 0.1752, 0.5233, 0.1742, 0.7684, 0.1091, 0.7117, 0.03445, 0.5122, 0.111, 0.4931, 0.1091, 0.7117, 0.03128, 0.7596, 0.1091, 0.7117, 0.1742, 0.7684, 0.1732, 0.8757, 0.1081, 0.958, 0.03128, 0.7596, 0.1091, 0.7117, 0.1081, 0.958, 0.03324, 0.8649, 0.1106, 0.05287, 0.1737, 0.04965, 0.1681, 0.3338, 0.1149, 0.3171, 0.04227, 0.05586, 0.1106, 0.05287, 0.1149, 0.3171, 0.03934, 0.3231, 0.1149, 0.3171, 0.1681, 0.3338, 0.1772, 0.5262, 0.115, 0.4888, 0.03934, 0.3231, 0.1149, 0.3171, 0.115, 0.4888, 0.03525, 0.5147, 0.115, 0.4888, 0.1772, 0.5262, 0.1769, 0.7687, 0.108, 0.7068, 0.03525, 0.5147, 0.115, 0.4888, 0.108, 0.7068, 0.03602, 0.7539, 0.108, 0.7068, 0.1769, 0.7687, 0.1752, 0.8653, 0.1063, 0.9565, 0.03602, 0.7539, 0.108, 0.7068, 0.1063, 0.9565, 0.0357, 0.8662, 0.1119, 0.04876, 0.1709, 0.04654, 0.1729, 0.3342, 0.1134, 0.3176, 0.04506, 0.04499, 0.1119, 0.04876, 0.1134, 0.3176, 0.03227, 0.3218, 0.1134, 0.3176, 0.1729, 0.3342, 0.1773, 0.5208, 0.1119, 0.4977, 0.03227, 0.3218, 0.1134, 0.3176, 0.1119, 0.4977, 0.03558, 0.5161, 0.1119, 0.4977, 0.1773, 0.5208, 0.171, 0.768, 0.1103, 0.7082, 0.03558, 0.5161, 0.1119, 0.4977, 0.1103, 0.7082, 0.03569, 0.7618, 0.1103, 0.7082, 0.171, 0.768, 0.1763, 0.8679, 0.1072, 0.955, 0.03569, 0.7618, 0.1103, 0.7082, 0.1072, 0.955, 0.03344, 0.8648, 0.1086, 0.04708, 0.173, 0.04708, 0.173, 0.3331, 0.1086, 0.3168, 0.0335, 0.04708, 0.1086, 0.04708, 0.1086, 0.3168, 0.0335, 0.3257, 0.1086, 0.3168, 0.173, 0.3331, 0.173, 0.522, 0.1086, 0.4945, 0.0335, 0.3257, 0.1086, 0.3168, 0.1086, 0.4945, 0.0335, 0.5137, 0.1086, 0.4945, 0.173, 0.522, 0.173, 0.7689, 0.1086, 0.7126, 0.0335, 0.5137, 0.1086, 0.4945, 0.1086, 0.7126, 0.0335, 0.7572, 0.1086, 0.7126, 0.173, 0.7689, 0.173, 0.8756, 0.1086, 0.9603, 0.0335, 0.7572, 0.1086, 0.7126, 0.1086, 0.9603, 0.0335, 0.8644, 0.1117, 0.05025, 0.1758, 0.05274, 0.1715, 0.3334, 0.1102, 0.3152, 0.03842, 0.04809, 0.1117, 0.05025, 0.1102, 0.3152, 0.03333, 0.3241, 0.1102, 0.3152, 0.1715, 0.3334, 0.1749, 0.5241, 0.1133, 0.4964, 0.03333, 0.3241, 0.1102, 0.3152, 0.1133, 0.4964, 0.03769, 0.5148, 0.1133, 0.4964, 0.1749, 0.5241, 0.1707, 0.7684, 0.1117, 0.7089, 0.03769, 0.5148, 0.1133, 0.4964, 0.1117, 0.7089, 0.04034, 0.7668, 0.1117, 0.7089, 0.1707, 0.7684, 0.1723, 0.8684, 0.1148, 0.9566, 0.04034, 0.7668, 0.1117, 0.7089, 0.1148, 0.9566, 0.03724, 0.8622])
me_plane_009.materials.append(mat_material_001)
me_plane_009.use_remesh_preserve_volume = False
me_plane_009.use_remesh_preserve_attributes = False
me_plane_009.use_mirror_vertex_groups = False
me_plane_009.update()
me_plane_008 = bpy.data.meshes.new('Plane.008')
me_plane_008.from_pydata([(-0.02138, 2.582, 0.08016), (0.07692, 2.582, -0.031), (0.01231, 2.971, 0.1131), (0.1138, 2.971, -0.001542), (0.05925, 2.584, 0.05238), (0.09408, 2.949, 0.08312), (0.102, 3.176, 0.2011), (0.2127, 3.176, 0.07682), (0.1894, 3.137, 0.1669), (0.2752, 3.399, 0.3627), (0.3972, 3.398, 0.2283), (0.3728, 3.315, 0.327), (0.42, 3.516, 0.4746), (0.5268, 3.515, 0.3565), (0.7796, 3.539, 0.6867), (-0.07422, 2.775, 0.03695), (0.07422, 2.775, 0.03695), (-0.0763, 3.117, 0.084), (0.0763, 3.117, 0.084), (3.212e-09, 2.776, 0.0792), (6.473e-09, 3.098, 0.126), (-0.08111, 3.332, 0.211), (0.08111, 3.332, 0.211), (2.44e-09, 3.291, 0.2562), (-0.08415, 3.838, 0.4598), (0.08415, 3.838, 0.4598), (1.058e-10, 3.725, 0.5124), (-0.0733, 4.085, 0.6492), (0.0733, 4.085, 0.6492), (4.979e-11, 4.252, 1.061), (0.08016, 2.582, 0.02138), (-0.031, 2.582, -0.07692), (0.1131, 2.971, -0.01231), (-0.001542, 2.971, -0.1138), (0.05238, 2.584, -0.05925), (0.08312, 2.949, -0.09408), (0.2011, 3.176, -0.102), (0.07682, 3.176, -0.2127), (0.1669, 3.137, -0.1894), (0.3627, 3.399, -0.2752), (0.2283, 3.398, -0.3972), (0.327, 3.315, -0.3728), (0.4746, 3.516, -0.42), (0.3565, 3.515, -0.5268), (0.6867, 3.539, -0.7796), (0.03695, 2.775, 0.07422), (0.03695, 2.775, -0.07422), (0.084, 3.117, 0.0763), (0.084, 3.117, -0.0763), (0.0792, 2.776, -1.15e-07), (0.126, 3.098, -1.275e-07), (0.211, 3.332, 0.08111), (0.211, 3.332, -0.08111), (0.2562, 3.291, -1.521e-07), (0.4598, 3.838, 0.08415), (0.4598, 3.838, -0.08415), (0.5124, 3.725, -1.294e-07), (0.6492, 4.085, 0.0733), (0.6492, 4.085, -0.0733), (1.061, 4.252, -1.088e-07), (0.02138, 2.582, -0.08016), (-0.07692, 2.582, 0.031), (-0.01231, 2.971, -0.1131), (-0.1138, 2.971, 0.001542), (-0.05925, 2.584, -0.05238), (-0.09408, 2.949, -0.08312), (-0.102, 3.176, -0.2011), (-0.2127, 3.176, -0.07682), (-0.1894, 3.137, -0.1669), (-0.2752, 3.399, -0.3627), (-0.3972, 3.398, -0.2283), (-0.3728, 3.315, -0.327), (-0.42, 3.516, -0.4746), (-0.5268, 3.515, -0.3565), (-0.7796, 3.539, -0.6867), (0.07422, 2.775, -0.03695), (-0.07422, 2.775, -0.03695), (0.0763, 3.117, -0.084), (-0.0763, 3.117, -0.084), (2.233e-08, 2.776, -0.0792), (3.346e-08, 3.098, -0.126), (0.08111, 3.332, -0.211), (-0.08111, 3.332, -0.211), (5.427e-08, 3.291, -0.2562), (0.08415, 3.838, -0.4598), (-0.08415, 3.838, -0.4598), (8.284e-08, 3.725, -0.5124), (0.0733, 4.085, -0.6492), (-0.0733, 4.085, -0.6492), (1.616e-07, 4.252, -1.061), (-0.08016, 2.582, -0.02138), (0.031, 2.582, 0.07692), (-0.1131, 2.971, 0.01231), (0.001542, 2.971, 0.1138), (-0.05238, 2.584, 0.05925), (-0.08312, 2.949, 0.09407), (-0.2011, 3.176, 0.102), (-0.07682, 3.176, 0.2127), (-0.1669, 3.137, 0.1894), (-0.3627, 3.399, 0.2752), (-0.2283, 3.398, 0.3972), (-0.327, 3.315, 0.3728), (-0.4746, 3.516, 0.42), (-0.3565, 3.515, 0.5268), (-0.6867, 3.539, 0.7796), (-0.03695, 2.775, -0.07422), (-0.03695, 2.775, 0.07422), (-0.084, 3.117, -0.0763), (-0.084, 3.117, 0.0763), (-0.0792, 2.776, -1.493e-07), (-0.126, 3.098, -1.77e-07), (-0.211, 3.332, -0.08111), (-0.211, 3.332, 0.08111), (-0.2562, 3.291, -2.098e-07), (-0.4598, 3.838, -0.08415), (-0.4598, 3.838, 0.08415), (-0.5124, 3.725, -2.904e-07), (-0.6492, 4.085, -0.0733), (-0.6492, 4.085, 0.0733), (-1.061, 4.252, -4.182e-07)], [], [(4, 1, 3, 5), (0, 4, 5, 2), (5, 3, 7, 8), (2, 5, 8, 6), (8, 7, 10, 11), (6, 8, 11, 9), (11, 10, 13, 14), (9, 11, 14, 12), (19, 16, 18, 20), (15, 19, 20, 17), (20, 18, 22, 23), (17, 20, 23, 21), (23, 22, 25, 26), (21, 23, 26, 24), (26, 25, 28, 29), (24, 26, 29, 27), (34, 31, 33, 35), (30, 34, 35, 32), (35, 33, 37, 38), (32, 35, 38, 36), (38, 37, 40, 41), (36, 38, 41, 39), (41, 40, 43, 44), (39, 41, 44, 42), (49, 46, 48, 50), (45, 49, 50, 47), (50, 48, 52, 53), (47, 50, 53, 51), (53, 52, 55, 56), (51, 53, 56, 54), (56, 55, 58, 59), (54, 56, 59, 57), (64, 61, 63, 65), (60, 64, 65, 62), (65, 63, 67, 68), (62, 65, 68, 66), (68, 67, 70, 71), (66, 68, 71, 69), (71, 70, 73, 74), (69, 71, 74, 72), (79, 76, 78, 80), (75, 79, 80, 77), (80, 78, 82, 83), (77, 80, 83, 81), (83, 82, 85, 86), (81, 83, 86, 84), (86, 85, 88, 89), (84, 86, 89, 87), (94, 91, 93, 95), (90, 94, 95, 92), (95, 93, 97, 98), (92, 95, 98, 96), (98, 97, 100, 101), (96, 98, 101, 99), (101, 100, 103, 104), (99, 101, 104, 102), (109, 106, 108, 110), (105, 109, 110, 107), (110, 108, 112, 113), (107, 110, 113, 111), (113, 112, 115, 116), (111, 113, 116, 114), (116, 115, 118, 119), (114, 116, 119, 117)])
_uv = me_plane_008.uv_layers.new(name='UVMap')
_uv.uv.foreach_set('vector', [0.1075, 0.04512, 0.1721, 0.045, 0.1712, 0.3385, 0.1133, 0.3171, 0.03762, 0.04655, 0.1075, 0.04512, 0.1133, 0.3171, 0.04089, 0.3231, 0.1133, 0.3171, 0.1712, 0.3385, 0.1834, 0.5123, 0.1119, 0.495, 0.04089, 0.3231, 0.1133, 0.3171, 0.1119, 0.495, 0.04145, 0.5132, 0.1119, 0.495, 0.1834, 0.5123, 0.1707, 0.764, 0.1049, 0.7146, 0.04145, 0.5132, 0.1119, 0.495, 0.1049, 0.7146, 0.03137, 0.7554, 0.1049, 0.7146, 0.1707, 0.764, 0.1705, 0.8669, 0.1016, 0.9565, 0.03137, 0.7554, 0.1049, 0.7146, 0.1016, 0.9565, 0.03725, 0.8662, 0.1103, 0.04566, 0.1735, 0.04654, 0.1719, 0.3326, 0.1119, 0.3161, 0.03731, 0.04499, 0.1103, 0.04566, 0.1119, 0.3161, 0.03383, 0.3233, 0.1119, 0.3161, 0.1719, 0.3326, 0.175, 0.5208, 0.1103, 0.4931, 0.03383, 0.3233, 0.1119, 0.3161, 0.1103, 0.4931, 0.03558, 0.5115, 0.1103, 0.4931, 0.175, 0.5208, 0.1719, 0.7696, 0.1088, 0.7129, 0.03558, 0.5115, 0.1103, 0.4931, 0.1088, 0.7129, 0.03569, 0.7665, 0.1088, 0.7129, 0.1719, 0.7696, 0.1735, 0.871, 0.1088, 0.9597, 0.03569, 0.7665, 0.1088, 0.7129, 0.1088, 0.9597, 0.03654, 0.8617, 0.1125, 0.04943, 0.1733, 0.04733, 0.174, 0.3332, 0.112, 0.3139, 0.03576, 0.045, 0.1125, 0.04943, 0.112, 0.3139, 0.03294, 0.3236, 0.112, 0.3139, 0.174, 0.3332, 0.1837, 0.5252, 0.1124, 0.4921, 0.03294, 0.3236, 0.112, 0.3139, 0.1124, 0.4921, 0.03271, 0.51, 0.1124, 0.4921, 0.1837, 0.5252, 0.1728, 0.7665, 0.1096, 0.7082, 0.03271, 0.51, 0.1124, 0.4921, 0.1096, 0.7082, 0.03216, 0.7584, 0.1096, 0.7082, 0.1728, 0.7665, 0.1748, 0.8704, 0.1072, 0.9596, 0.03216, 0.7584, 0.1096, 0.7082, 0.1072, 0.9596, 0.04035, 0.8644, 0.1097, 0.04895, 0.1745, 0.04925, 0.1706, 0.334, 0.1097, 0.3174, 0.03362, 0.04679, 0.1097, 0.04895, 0.1097, 0.3174, 0.03292, 0.323, 0.1097, 0.3174, 0.1706, 0.334, 0.1752, 0.5233, 0.111, 0.4931, 0.03292, 0.323, 0.1097, 0.3174, 0.111, 0.4931, 0.03445, 0.5122, 0.111, 0.4931, 0.1752, 0.5233, 0.1742, 0.7684, 0.1091, 0.7117, 0.03445, 0.5122, 0.111, 0.4931, 0.1091, 0.7117, 0.03128, 0.7596, 0.1091, 0.7117, 0.1742, 0.7684, 0.1732, 0.8757, 0.1081, 0.958, 0.03128, 0.7596, 0.1091, 0.7117, 0.1081, 0.958, 0.03324, 0.8649, 0.1106, 0.05287, 0.1737, 0.04965, 0.1681, 0.3338, 0.1149, 0.3171, 0.04227, 0.05586, 0.1106, 0.05287, 0.1149, 0.3171, 0.03934, 0.3231, 0.1149, 0.3171, 0.1681, 0.3338, 0.1772, 0.5262, 0.115, 0.4888, 0.03934, 0.3231, 0.1149, 0.3171, 0.115, 0.4888, 0.03525, 0.5147, 0.115, 0.4888, 0.1772, 0.5262, 0.1769, 0.7687, 0.108, 0.7068, 0.03525, 0.5147, 0.115, 0.4888, 0.108, 0.7068, 0.03602, 0.7539, 0.108, 0.7068, 0.1769, 0.7687, 0.1752, 0.8653, 0.1063, 0.9565, 0.03602, 0.7539, 0.108, 0.7068, 0.1063, 0.9565, 0.0357, 0.8662, 0.1119, 0.04876, 0.1709, 0.04654, 0.1729, 0.3342, 0.1134, 0.3176, 0.04506, 0.04499, 0.1119, 0.04876, 0.1134, 0.3176, 0.03227, 0.3218, 0.1134, 0.3176, 0.1729, 0.3342, 0.1773, 0.5208, 0.1119, 0.4977, 0.03227, 0.3218, 0.1134, 0.3176, 0.1119, 0.4977, 0.03558, 0.5161, 0.1119, 0.4977, 0.1773, 0.5208, 0.171, 0.768, 0.1103, 0.7082, 0.03558, 0.5161, 0.1119, 0.4977, 0.1103, 0.7082, 0.03569, 0.7618, 0.1103, 0.7082, 0.171, 0.768, 0.1763, 0.8679, 0.1072, 0.955, 0.03569, 0.7618, 0.1103, 0.7082, 0.1072, 0.955, 0.03344, 0.8648, 0.1086, 0.04708, 0.173, 0.04708, 0.173, 0.3331, 0.1086, 0.3168, 0.0335, 0.04708, 0.1086, 0.04708, 0.1086, 0.3168, 0.0335, 0.3257, 0.1086, 0.3168, 0.173, 0.3331, 0.173, 0.522, 0.1086, 0.4945, 0.0335, 0.3257, 0.1086, 0.3168, 0.1086, 0.4945, 0.0335, 0.5137, 0.1086, 0.4945, 0.173, 0.522, 0.173, 0.7689, 0.1086, 0.7126, 0.0335, 0.5137, 0.1086, 0.4945, 0.1086, 0.7126, 0.0335, 0.7572, 0.1086, 0.7126, 0.173, 0.7689, 0.173, 0.8756, 0.1086, 0.9603, 0.0335, 0.7572, 0.1086, 0.7126, 0.1086, 0.9603, 0.0335, 0.8644, 0.1117, 0.05025, 0.1758, 0.05274, 0.1715, 0.3334, 0.1102, 0.3152, 0.03842, 0.04809, 0.1117, 0.05025, 0.1102, 0.3152, 0.03333, 0.3241, 0.1102, 0.3152, 0.1715, 0.3334, 0.1749, 0.5241, 0.1133, 0.4964, 0.03333, 0.3241, 0.1102, 0.3152, 0.1133, 0.4964, 0.03769, 0.5148, 0.1133, 0.4964, 0.1749, 0.5241, 0.1707, 0.7684, 0.1117, 0.7089, 0.03769, 0.5148, 0.1133, 0.4964, 0.1117, 0.7089, 0.04034, 0.7668, 0.1117, 0.7089, 0.1707, 0.7684, 0.1723, 0.8684, 0.1148, 0.9566, 0.04034, 0.7668, 0.1117, 0.7089, 0.1148, 0.9566, 0.03724, 0.8622])
me_plane_008.materials.append(mat_material_001)
me_plane_008.use_remesh_preserve_volume = False
me_plane_008.use_remesh_preserve_attributes = False
me_plane_008.use_mirror_vertex_groups = False
me_plane_008.update()
me_plane_007 = bpy.data.meshes.new('Plane.007')
me_plane_007.from_pydata([(-0.03695, 2.3, 0.1379), (0.1324, 2.3, -0.05357), (0.0211, 2.576, 0.192), (0.1931, 2.576, -0.002644), (0.1023, 2.3, 0.09046), (0.1595, 2.569, 0.1412), (0.1653, 2.671, 0.319), (0.3361, 2.671, 0.1248), (0.2972, 2.661, 0.2635), (0.3748, 2.815, 0.4797), (0.5178, 2.815, 0.3139), (0.4805, 2.789, 0.428), (0.4953, 2.868, 0.5516), (0.6028, 2.868, 0.4269), (0.7295, 2.888, 0.6485), (-0.1278, 2.452, 0.06384), (0.1278, 2.452, 0.06384), (-0.1302, 2.627, 0.1432), (0.1302, 2.627, 0.1432), (1.093e-08, 2.452, 0.1364), (1.109e-08, 2.623, 0.2125), (-0.1317, 2.75, 0.3336), (0.1317, 2.75, 0.3336), (7.782e-09, 2.735, 0.3929), (-0.1173, 2.958, 0.5827), (0.1173, 2.958, 0.5827), (8.455e-09, 2.925, 0.6237), (-0.08991, 3.021, 0.7122), (0.08991, 3.021, 0.7122), (3.974e-09, 3.043, 0.9492), (0.1379, 2.3, 0.03695), (-0.05357, 2.3, -0.1324), (0.192, 2.576, -0.0211), (-0.002644, 2.576, -0.1931), (0.09046, 2.3, -0.1023), (0.1412, 2.569, -0.1595), (0.319, 2.671, -0.1653), (0.1248, 2.671, -0.3361), (0.2635, 2.661, -0.2972), (0.4797, 2.815, -0.3748), (0.3139, 2.815, -0.5178), (0.428, 2.789, -0.4805), (0.5516, 2.868, -0.4953), (0.4269, 2.868, -0.6028), (0.6485, 2.888, -0.7295), (0.06384, 2.452, 0.1278), (0.06384, 2.452, -0.1278), (0.1432, 2.627, 0.1302), (0.1432, 2.627, -0.1302), (0.1364, 2.452, -1.1e-07), (0.2125, 2.623, -1.239e-07), (0.3336, 2.75, 0.1317), (0.3336, 2.75, -0.1317), (0.3929, 2.735, -1.119e-07), (0.5827, 2.958, 0.1173), (0.5827, 2.958, -0.1173), (0.6237, 2.925, -8.513e-08), (0.7122, 3.021, 0.08991), (0.7122, 3.021, -0.08991), (0.9492, 3.043, -6.148e-08), (0.03695, 2.3, -0.1379), (-0.1324, 2.3, 0.05357), (-0.0211, 2.576, -0.192), (-0.1931, 2.576, 0.002644), (-0.1023, 2.3, -0.09046), (-0.1595, 2.569, -0.1412), (-0.1653, 2.671, -0.319), (-0.3361, 2.671, -0.1248), (-0.2972, 2.661, -0.2635), (-0.3748, 2.815, -0.4797), (-0.5178, 2.815, -0.3139), (-0.4805, 2.789, -0.428), (-0.4953, 2.868, -0.5516), (-0.6028, 2.868, -0.4269), (-0.7295, 2.888, -0.6485), (0.1278, 2.452, -0.06384), (-0.1278, 2.452, -0.06384), (0.1302, 2.627, -0.1432), (-0.1302, 2.627, -0.1432), (2.682e-08, 2.452, -0.1364), (3.51e-08, 2.623, -0.2125), (0.1317, 2.75, -0.3336), (-0.1317, 2.75, -0.3336), (5.1e-08, 2.735, -0.3929), (0.1173, 2.958, -0.5827), (-0.1173, 2.958, -0.5827), (1.066e-07, 2.925, -0.6237), (0.08991, 3.021, -0.7122), (-0.08991, 3.021, -0.7122), (1.454e-07, 3.043, -0.9492), (-0.1379, 2.3, -0.03695), (0.05357, 2.3, 0.1324), (-0.192, 2.576, 0.0211), (0.002644, 2.576, 0.1931), (-0.09046, 2.3, 0.1023), (-0.1412, 2.569, 0.1595), (-0.319, 2.671, 0.1653), (-0.1248, 2.671, 0.3361), (-0.2635, 2.661, 0.2972), (-0.4797, 2.815, 0.3748), (-0.3139, 2.815, 0.5178), (-0.428, 2.789, 0.4805), (-0.5516, 2.868, 0.4953), (-0.4269, 2.868, 0.6028), (-0.6485, 2.888, 0.7295), (-0.06384, 2.452, -0.1278), (-0.06384, 2.452, 0.1278), (-0.1432, 2.627, -0.1302), (-0.1432, 2.627, 0.1302), (-0.1364, 2.452, -1.42e-07), (-0.2125, 2.623, -1.648e-07), (-0.3336, 2.75, -0.1317), (-0.3336, 2.75, 0.1317), (-0.3929, 2.735, -2.207e-07), (-0.5827, 2.958, -0.1173), (-0.5827, 2.958, 0.1173), (-0.6237, 2.925, -2.694e-07), (-0.7122, 3.021, -0.08991), (-0.7122, 3.021, 0.08991), (-0.9492, 3.043, -3.617e-07)], [], [(4, 1, 3, 5), (0, 4, 5, 2), (5, 3, 7, 8), (2, 5, 8, 6), (8, 7, 10, 11), (6, 8, 11, 9), (11, 10, 13, 14), (9, 11, 14, 12), (19, 16, 18, 20), (15, 19, 20, 17), (20, 18, 22, 23), (17, 20, 23, 21), (23, 22, 25, 26), (21, 23, 26, 24), (26, 25, 28, 29), (24, 26, 29, 27), (34, 31, 33, 35), (30, 34, 35, 32), (35, 33, 37, 38), (32, 35, 38, 36), (38, 37, 40, 41), (36, 38, 41, 39), (41, 40, 43, 44), (39, 41, 44, 42), (49, 46, 48, 50), (45, 49, 50, 47), (50, 48, 52, 53), (47, 50, 53, 51), (53, 52, 55, 56), (51, 53, 56, 54), (56, 55, 58, 59), (54, 56, 59, 57), (64, 61, 63, 65), (60, 64, 65, 62), (65, 63, 67, 68), (62, 65, 68, 66), (68, 67, 70, 71), (66, 68, 71, 69), (71, 70, 73, 74), (69, 71, 74, 72), (79, 76, 78, 80), (75, 79, 80, 77), (80, 78, 82, 83), (77, 80, 83, 81), (83, 82, 85, 86), (81, 83, 86, 84), (86, 85, 88, 89), (84, 86, 89, 87), (94, 91, 93, 95), (90, 94, 95, 92), (95, 93, 97, 98), (92, 95, 98, 96), (98, 97, 100, 101), (96, 98, 101, 99), (101, 100, 103, 104), (99, 101, 104, 102), (109, 106, 108, 110), (105, 109, 110, 107), (110, 108, 112, 113), (107, 110, 113, 111), (113, 112, 115, 116), (111, 113, 116, 114), (116, 115, 118, 119), (114, 116, 119, 117)])
_uv = me_plane_007.uv_layers.new(name='UVMap')
_uv.uv.foreach_set('vector', [0.1075, 0.04512, 0.1721, 0.045, 0.1712, 0.3385, 0.1133, 0.3171, 0.03762, 0.04655, 0.1075, 0.04512, 0.1133, 0.3171, 0.04089, 0.3231, 0.1133, 0.3171, 0.1712, 0.3385, 0.1834, 0.5123, 0.1119, 0.495, 0.04089, 0.3231, 0.1133, 0.3171, 0.1119, 0.495, 0.04145, 0.5132, 0.1119, 0.495, 0.1834, 0.5123, 0.1707, 0.764, 0.1049, 0.7146, 0.04145, 0.5132, 0.1119, 0.495, 0.1049, 0.7146, 0.03137, 0.7554, 0.1049, 0.7146, 0.1707, 0.764, 0.1705, 0.8669, 0.1016, 0.9565, 0.03137, 0.7554, 0.1049, 0.7146, 0.1016, 0.9565, 0.03725, 0.8662, 0.1103, 0.04566, 0.1735, 0.04654, 0.1719, 0.3326, 0.1119, 0.3161, 0.03731, 0.04499, 0.1103, 0.04566, 0.1119, 0.3161, 0.03383, 0.3233, 0.1119, 0.3161, 0.1719, 0.3326, 0.175, 0.5208, 0.1103, 0.4931, 0.03383, 0.3233, 0.1119, 0.3161, 0.1103, 0.4931, 0.03558, 0.5115, 0.1103, 0.4931, 0.175, 0.5208, 0.1719, 0.7696, 0.1088, 0.7129, 0.03558, 0.5115, 0.1103, 0.4931, 0.1088, 0.7129, 0.03569, 0.7665, 0.1088, 0.7129, 0.1719, 0.7696, 0.1735, 0.871, 0.1088, 0.9597, 0.03569, 0.7665, 0.1088, 0.7129, 0.1088, 0.9597, 0.03654, 0.8617, 0.1125, 0.04943, 0.1733, 0.04733, 0.174, 0.3332, 0.112, 0.3139, 0.03576, 0.045, 0.1125, 0.04943, 0.112, 0.3139, 0.03294, 0.3236, 0.112, 0.3139, 0.174, 0.3332, 0.1837, 0.5252, 0.1124, 0.4921, 0.03294, 0.3236, 0.112, 0.3139, 0.1124, 0.4921, 0.03271, 0.51, 0.1124, 0.4921, 0.1837, 0.5252, 0.1728, 0.7665, 0.1096, 0.7082, 0.03271, 0.51, 0.1124, 0.4921, 0.1096, 0.7082, 0.03216, 0.7584, 0.1096, 0.7082, 0.1728, 0.7665, 0.1748, 0.8704, 0.1072, 0.9596, 0.03216, 0.7584, 0.1096, 0.7082, 0.1072, 0.9596, 0.04035, 0.8644, 0.1097, 0.04895, 0.1745, 0.04925, 0.1706, 0.334, 0.1097, 0.3174, 0.03362, 0.04679, 0.1097, 0.04895, 0.1097, 0.3174, 0.03292, 0.323, 0.1097, 0.3174, 0.1706, 0.334, 0.1752, 0.5233, 0.111, 0.4931, 0.03292, 0.323, 0.1097, 0.3174, 0.111, 0.4931, 0.03445, 0.5122, 0.111, 0.4931, 0.1752, 0.5233, 0.1742, 0.7684, 0.1091, 0.7117, 0.03445, 0.5122, 0.111, 0.4931, 0.1091, 0.7117, 0.03128, 0.7596, 0.1091, 0.7117, 0.1742, 0.7684, 0.1732, 0.8757, 0.1081, 0.958, 0.03128, 0.7596, 0.1091, 0.7117, 0.1081, 0.958, 0.03324, 0.8649, 0.1106, 0.05287, 0.1737, 0.04965, 0.1681, 0.3338, 0.1149, 0.3171, 0.04227, 0.05586, 0.1106, 0.05287, 0.1149, 0.3171, 0.03934, 0.3231, 0.1149, 0.3171, 0.1681, 0.3338, 0.1772, 0.5262, 0.115, 0.4888, 0.03934, 0.3231, 0.1149, 0.3171, 0.115, 0.4888, 0.03525, 0.5147, 0.115, 0.4888, 0.1772, 0.5262, 0.1769, 0.7687, 0.108, 0.7068, 0.03525, 0.5147, 0.115, 0.4888, 0.108, 0.7068, 0.03602, 0.7539, 0.108, 0.7068, 0.1769, 0.7687, 0.1752, 0.8653, 0.1063, 0.9565, 0.03602, 0.7539, 0.108, 0.7068, 0.1063, 0.9565, 0.0357, 0.8662, 0.1119, 0.04876, 0.1709, 0.04654, 0.1729, 0.3342, 0.1134, 0.3176, 0.04506, 0.04499, 0.1119, 0.04876, 0.1134, 0.3176, 0.03227, 0.3218, 0.1134, 0.3176, 0.1729, 0.3342, 0.1773, 0.5208, 0.1119, 0.4977, 0.03227, 0.3218, 0.1134, 0.3176, 0.1119, 0.4977, 0.03558, 0.5161, 0.1119, 0.4977, 0.1773, 0.5208, 0.171, 0.768, 0.1103, 0.7082, 0.03558, 0.5161, 0.1119, 0.4977, 0.1103, 0.7082, 0.03569, 0.7618, 0.1103, 0.7082, 0.171, 0.768, 0.1763, 0.8679, 0.1072, 0.955, 0.03569, 0.7618, 0.1103, 0.7082, 0.1072, 0.955, 0.03344, 0.8648, 0.1086, 0.04708, 0.173, 0.04708, 0.173, 0.3331, 0.1086, 0.3168, 0.0335, 0.04708, 0.1086, 0.04708, 0.1086, 0.3168, 0.0335, 0.3257, 0.1086, 0.3168, 0.173, 0.3331, 0.173, 0.522, 0.1086, 0.4945, 0.0335, 0.3257, 0.1086, 0.3168, 0.1086, 0.4945, 0.0335, 0.5137, 0.1086, 0.4945, 0.173, 0.522, 0.173, 0.7689, 0.1086, 0.7126, 0.0335, 0.5137, 0.1086, 0.4945, 0.1086, 0.7126, 0.0335, 0.7572, 0.1086, 0.7126, 0.173, 0.7689, 0.173, 0.8756, 0.1086, 0.9603, 0.0335, 0.7572, 0.1086, 0.7126, 0.1086, 0.9603, 0.0335, 0.8644, 0.1117, 0.05025, 0.1758, 0.05274, 0.1715, 0.3334, 0.1102, 0.3152, 0.03842, 0.04809, 0.1117, 0.05025, 0.1102, 0.3152, 0.03333, 0.3241, 0.1102, 0.3152, 0.1715, 0.3334, 0.1749, 0.5241, 0.1133, 0.4964, 0.03333, 0.3241, 0.1102, 0.3152, 0.1133, 0.4964, 0.03769, 0.5148, 0.1133, 0.4964, 0.1749, 0.5241, 0.1707, 0.7684, 0.1117, 0.7089, 0.03769, 0.5148, 0.1133, 0.4964, 0.1117, 0.7089, 0.04034, 0.7668, 0.1117, 0.7089, 0.1707, 0.7684, 0.1723, 0.8684, 0.1148, 0.9566, 0.04034, 0.7668, 0.1117, 0.7089, 0.1148, 0.9566, 0.03724, 0.8622])
me_plane_007.materials.append(mat_material_001)
me_plane_007.use_remesh_preserve_volume = False
me_plane_007.use_remesh_preserve_attributes = False
me_plane_007.use_mirror_vertex_groups = False
me_plane_007.update()
me_plane_006 = bpy.data.meshes.new('Plane.006')
me_plane_006.from_pydata([(-0.01901, 2.582, 0.0724), (0.06831, 2.582, -0.0281), (0.009196, 2.992, 0.08605), (0.08486, 2.992, -0.001183), (0.05264, 2.584, 0.04739), (0.07091, 2.967, 0.06418), (0.06899, 3.251, 0.1391), (0.1433, 3.25, 0.05435), (0.1291, 3.197, 0.1183), (0.173, 3.547, 0.2389), (0.2474, 3.545, 0.1586), (0.2329, 3.424, 0.2225), (0.2551, 3.676, 0.3115), (0.3177, 3.674, 0.2492), (0.4476, 3.617, 0.4477), (-0.06117, 2.777, 0.03111), (0.06117, 2.777, 0.03111), (-0.05322, 3.174, 0.06001), (0.05322, 3.174, 0.06001), (1.407e-08, 2.779, 0.06642), (1.95e-08, 3.149, 0.09027), (-0.05297, 3.475, 0.1407), (0.05297, 3.475, 0.1407), (1.416e-08, 3.412, 0.1704), (-0.05835, 4.124, 0.3149), (0.05835, 4.124, 0.3149), (7.133e-09, 3.976, 0.3319), (-0.0523, 4.362, 0.443), (0.0523, 4.362, 0.443), (-9.436e-09, 4.515, 0.6607), (0.07118, 2.582, 0.01938), (-0.02756, 2.582, -0.06949), (0.08436, 2.992, -0.009439), (-0.001152, 2.992, -0.08656), (0.04654, 2.584, -0.05359), (0.06267, 2.967, -0.07255), (0.1355, 3.251, -0.07194), (0.05198, 3.25, -0.1467), (0.1139, 3.197, -0.1336), (0.2268, 3.547, -0.188), (0.1437, 3.545, -0.2575), (0.205, 3.424, -0.2483), (0.2873, 3.676, -0.2839), (0.2173, 3.674, -0.3364), (0.391, 3.617, -0.4881), (0.03048, 2.777, 0.06232), (0.03048, 2.777, -0.06232), (0.05858, 3.174, 0.05455), (0.05858, 3.174, -0.05455), (0.06523, 2.779, -1.266e-07), (0.0884, 3.149, -1.455e-07), (0.1373, 3.475, 0.05545), (0.1373, 3.475, -0.05545), (0.1669, 3.412, -1.72e-07), (0.3094, 4.124, 0.06578), (0.3094, 4.124, -0.06578), (0.3271, 3.976, -1.691e-07), (0.4381, 4.362, 0.06362), (0.4381, 4.362, -0.06362), (0.6591, 4.515, -1.271e-07), (0.01901, 2.582, -0.0724), (-0.06831, 2.582, 0.0281), (-0.009196, 2.992, -0.08605), (-0.08486, 2.992, 0.001182), (-0.05264, 2.584, -0.04739), (-0.07091, 2.967, -0.06418), (-0.06899, 3.251, -0.1391), (-0.1433, 3.25, -0.05435), (-0.1291, 3.197, -0.1183), (-0.173, 3.547, -0.2389), (-0.2474, 3.545, -0.1586), (-0.2329, 3.424, -0.2225), (-0.2551, 3.676, -0.3115), (-0.3177, 3.674, -0.2492), (-0.4476, 3.617, -0.4477), (0.06117, 2.777, -0.03111), (-0.06117, 2.777, -0.03111), (0.05322, 3.174, -0.06001), (-0.05322, 3.174, -0.06001), (3.17e-08, 2.779, -0.06642), (4.665e-08, 3.149, -0.09027), (0.05297, 3.475, -0.1407), (-0.05297, 3.475, -0.1407), (6.717e-08, 3.412, -0.1704), (0.05835, 4.124, -0.3149), (-0.05835, 4.124, -0.3149), (6.233e-08, 3.976, -0.3319), (0.0523, 4.362, -0.443), (-0.0523, 4.362, -0.443), (1.209e-07, 4.515, -0.6607), (-0.07118, 2.582, -0.01938), (0.02756, 2.582, 0.06949), (-0.08436, 2.992, 0.009438), (0.001152, 2.992, 0.08656), (-0.04654, 2.584, 0.05359), (-0.06267, 2.967, 0.07255), (-0.1355, 3.251, 0.07194), (-0.05198, 3.25, 0.1467), (-0.1139, 3.197, 0.1336), (-0.2268, 3.547, 0.188), (-0.1437, 3.545, 0.2575), (-0.205, 3.424, 0.2483), (-0.2873, 3.676, 0.2839), (-0.2173, 3.674, 0.3364), (-0.391, 3.617, 0.4881), (-0.03048, 2.777, -0.06232), (-0.03048, 2.777, 0.06232), (-0.05858, 3.174, -0.05455), (-0.05858, 3.174, 0.05455), (-0.06523, 2.779, -1.652e-07), (-0.0884, 3.149, -1.937e-07), (-0.1373, 3.475, -0.05545), (-0.1373, 3.475, 0.05545), (-0.1669, 3.412, -2.032e-07), (-0.3094, 4.124, -0.06578), (-0.3094, 4.124, 0.06578), (-0.3271, 3.976, -2.93e-07), (-0.4381, 4.362, -0.06362), (-0.4381, 4.362, 0.06362), (-0.6591, 4.515, -4.066e-07)], [], [(4, 1, 3, 5), (0, 4, 5, 2), (5, 3, 7, 8), (2, 5, 8, 6), (8, 7, 10, 11), (6, 8, 11, 9), (11, 10, 13, 14), (9, 11, 14, 12), (19, 16, 18, 20), (15, 19, 20, 17), (20, 18, 22, 23), (17, 20, 23, 21), (23, 22, 25, 26), (21, 23, 26, 24), (26, 25, 28, 29), (24, 26, 29, 27), (34, 31, 33, 35), (30, 34, 35, 32), (35, 33, 37, 38), (32, 35, 38, 36), (38, 37, 40, 41), (36, 38, 41, 39), (41, 40, 43, 44), (39, 41, 44, 42), (49, 46, 48, 50), (45, 49, 50, 47), (50, 48, 52, 53), (47, 50, 53, 51), (53, 52, 55, 56), (51, 53, 56, 54), (56, 55, 58, 59), (54, 56, 59, 57), (64, 61, 63, 65), (60, 64, 65, 62), (65, 63, 67, 68), (62, 65, 68, 66), (68, 67, 70, 71), (66, 68, 71, 69), (71, 70, 73, 74), (69, 71, 74, 72), (79, 76, 78, 80), (75, 79, 80, 77), (80, 78, 82, 83), (77, 80, 83, 81), (83, 82, 85, 86), (81, 83, 86, 84), (86, 85, 88, 89), (84, 86, 89, 87), (94, 91, 93, 95), (90, 94, 95, 92), (95, 93, 97, 98), (92, 95, 98, 96), (98, 97, 100, 101), (96, 98, 101, 99), (101, 100, 103, 104), (99, 101, 104, 102), (109, 106, 108, 110), (105, 109, 110, 107), (110, 108, 112, 113), (107, 110, 113, 111), (113, 112, 115, 116), (111, 113, 116, 114), (116, 115, 118, 119), (114, 116, 119, 117)])
_uv = me_plane_006.uv_layers.new(name='UVMap')
_uv.uv.foreach_set('vector', [0.1075, 0.04512, 0.1721, 0.045, 0.1712, 0.3385, 0.1133, 0.3171, 0.03762, 0.04655, 0.1075, 0.04512, 0.1133, 0.3171, 0.04089, 0.3231, 0.1133, 0.3171, 0.1712, 0.3385, 0.1834, 0.5123, 0.1119, 0.495, 0.04089, 0.3231, 0.1133, 0.3171, 0.1119, 0.495, 0.04145, 0.5132, 0.1119, 0.495, 0.1834, 0.5123, 0.1707, 0.764, 0.1049, 0.7146, 0.04145, 0.5132, 0.1119, 0.495, 0.1049, 0.7146, 0.03137, 0.7554, 0.1049, 0.7146, 0.1707, 0.764, 0.1705, 0.8669, 0.1016, 0.9565, 0.03137, 0.7554, 0.1049, 0.7146, 0.1016, 0.9565, 0.03725, 0.8662, 0.1103, 0.04566, 0.1735, 0.04654, 0.1719, 0.3326, 0.1119, 0.3161, 0.03731, 0.04499, 0.1103, 0.04566, 0.1119, 0.3161, 0.03383, 0.3233, 0.1119, 0.3161, 0.1719, 0.3326, 0.175, 0.5208, 0.1103, 0.4931, 0.03383, 0.3233, 0.1119, 0.3161, 0.1103, 0.4931, 0.03558, 0.5115, 0.1103, 0.4931, 0.175, 0.5208, 0.1719, 0.7696, 0.1088, 0.7129, 0.03558, 0.5115, 0.1103, 0.4931, 0.1088, 0.7129, 0.03569, 0.7665, 0.1088, 0.7129, 0.1719, 0.7696, 0.1735, 0.871, 0.1088, 0.9597, 0.03569, 0.7665, 0.1088, 0.7129, 0.1088, 0.9597, 0.03654, 0.8617, 0.1125, 0.04943, 0.1733, 0.04733, 0.174, 0.3332, 0.112, 0.3139, 0.03576, 0.045, 0.1125, 0.04943, 0.112, 0.3139, 0.03294, 0.3236, 0.112, 0.3139, 0.174, 0.3332, 0.1837, 0.5252, 0.1124, 0.4921, 0.03294, 0.3236, 0.112, 0.3139, 0.1124, 0.4921, 0.03271, 0.51, 0.1124, 0.4921, 0.1837, 0.5252, 0.1728, 0.7665, 0.1096, 0.7082, 0.03271, 0.51, 0.1124, 0.4921, 0.1096, 0.7082, 0.03216, 0.7584, 0.1096, 0.7082, 0.1728, 0.7665, 0.1748, 0.8704, 0.1072, 0.9596, 0.03216, 0.7584, 0.1096, 0.7082, 0.1072, 0.9596, 0.04035, 0.8644, 0.1097, 0.04895, 0.1745, 0.04925, 0.1706, 0.334, 0.1097, 0.3174, 0.03362, 0.04679, 0.1097, 0.04895, 0.1097, 0.3174, 0.03292, 0.323, 0.1097, 0.3174, 0.1706, 0.334, 0.1752, 0.5233, 0.111, 0.4931, 0.03292, 0.323, 0.1097, 0.3174, 0.111, 0.4931, 0.03445, 0.5122, 0.111, 0.4931, 0.1752, 0.5233, 0.1742, 0.7684, 0.1091, 0.7117, 0.03445, 0.5122, 0.111, 0.4931, 0.1091, 0.7117, 0.03128, 0.7596, 0.1091, 0.7117, 0.1742, 0.7684, 0.1732, 0.8757, 0.1081, 0.958, 0.03128, 0.7596, 0.1091, 0.7117, 0.1081, 0.958, 0.03324, 0.8649, 0.1106, 0.05287, 0.1737, 0.04965, 0.1681, 0.3338, 0.1149, 0.3171, 0.04227, 0.05586, 0.1106, 0.05287, 0.1149, 0.3171, 0.03934, 0.3231, 0.1149, 0.3171, 0.1681, 0.3338, 0.1772, 0.5262, 0.115, 0.4888, 0.03934, 0.3231, 0.1149, 0.3171, 0.115, 0.4888, 0.03525, 0.5147, 0.115, 0.4888, 0.1772, 0.5262, 0.1769, 0.7687, 0.108, 0.7068, 0.03525, 0.5147, 0.115, 0.4888, 0.108, 0.7068, 0.03602, 0.7539, 0.108, 0.7068, 0.1769, 0.7687, 0.1752, 0.8653, 0.1063, 0.9565, 0.03602, 0.7539, 0.108, 0.7068, 0.1063, 0.9565, 0.0357, 0.8662, 0.1119, 0.04876, 0.1709, 0.04654, 0.1729, 0.3342, 0.1134, 0.3176, 0.04506, 0.04499, 0.1119, 0.04876, 0.1134, 0.3176, 0.03227, 0.3218, 0.1134, 0.3176, 0.1729, 0.3342, 0.1773, 0.5208, 0.1119, 0.4977, 0.03227, 0.3218, 0.1134, 0.3176, 0.1119, 0.4977, 0.03558, 0.5161, 0.1119, 0.4977, 0.1773, 0.5208, 0.171, 0.768, 0.1103, 0.7082, 0.03558, 0.5161, 0.1119, 0.4977, 0.1103, 0.7082, 0.03569, 0.7618, 0.1103, 0.7082, 0.171, 0.768, 0.1763, 0.8679, 0.1072, 0.955, 0.03569, 0.7618, 0.1103, 0.7082, 0.1072, 0.955, 0.03344, 0.8648, 0.1086, 0.04708, 0.173, 0.04708, 0.173, 0.3331, 0.1086, 0.3168, 0.0335, 0.04708, 0.1086, 0.04708, 0.1086, 0.3168, 0.0335, 0.3257, 0.1086, 0.3168, 0.173, 0.3331, 0.173, 0.522, 0.1086, 0.4945, 0.0335, 0.3257, 0.1086, 0.3168, 0.1086, 0.4945, 0.0335, 0.5137, 0.1086, 0.4945, 0.173, 0.522, 0.173, 0.7689, 0.1086, 0.7126, 0.0335, 0.5137, 0.1086, 0.4945, 0.1086, 0.7126, 0.0335, 0.7572, 0.1086, 0.7126, 0.173, 0.7689, 0.173, 0.8756, 0.1086, 0.9603, 0.0335, 0.7572, 0.1086, 0.7126, 0.1086, 0.9603, 0.0335, 0.8644, 0.1117, 0.05025, 0.1758, 0.05274, 0.1715, 0.3334, 0.1102, 0.3152, 0.03842, 0.04809, 0.1117, 0.05025, 0.1102, 0.3152, 0.03333, 0.3241, 0.1102, 0.3152, 0.1715, 0.3334, 0.1749, 0.5241, 0.1133, 0.4964, 0.03333, 0.3241, 0.1102, 0.3152, 0.1133, 0.4964, 0.03769, 0.5148, 0.1133, 0.4964, 0.1749, 0.5241, 0.1707, 0.7684, 0.1117, 0.7089, 0.03769, 0.5148, 0.1133, 0.4964, 0.1117, 0.7089, 0.04034, 0.7668, 0.1117, 0.7089, 0.1707, 0.7684, 0.1723, 0.8684, 0.1148, 0.9566, 0.04034, 0.7668, 0.1117, 0.7089, 0.1148, 0.9566, 0.03724, 0.8622])
me_plane_006.materials.append(mat_material_001)
me_plane_006.use_remesh_preserve_volume = False
me_plane_006.use_remesh_preserve_attributes = False
me_plane_006.use_mirror_vertex_groups = False
me_plane_006.update()

# ---- objects
ob_plane_003 = bpy.data.objects.new('Plane.003', me_plane_005)
ob_plane_002 = bpy.data.objects.new('Plane.002', me_plane_004)
ob_plane_001 = bpy.data.objects.new('Plane.001', me_plane_003)
ob_empty_002 = bpy.data.objects.new('Empty.002', None)
ob_empty_001 = bpy.data.objects.new('Empty.001', None)
ob_empty = bpy.data.objects.new('Empty', None)
ob_plane = bpy.data.objects.new('Plane', me_plane_001)
ob_cube = bpy.data.objects.new('Cube', me_cube_001)
ob_icosphere = bpy.data.objects.new('Icosphere', me_icosphere)
ob_lamp = bpy.data.objects.new('Lamp', light_lamp)
ob_camera = bpy.data.objects.new('Camera', cam_camera)
ob_camera_001 = bpy.data.objects.new('Camera.001', cam_camera_001)
ob_lamp_001 = bpy.data.objects.new('Lamp.001', light_lamp_001)
ob_icosphere_001 = bpy.data.objects.new('Icosphere.001', me_icosphere_001)
ob_cube_001 = bpy.data.objects.new('Cube.001', me_cube_002)
ob_plane_007 = bpy.data.objects.new('Plane.007', me_plane_009)
ob_empty_005 = bpy.data.objects.new('Empty.005', None)
ob_empty_004 = bpy.data.objects.new('Empty.004', None)
ob_empty_003 = bpy.data.objects.new('Empty.003', None)
ob_plane_006 = bpy.data.objects.new('Plane.006', me_plane_008)
ob_plane_005 = bpy.data.objects.new('Plane.005', me_plane_007)
ob_plane_004 = bpy.data.objects.new('Plane.004', me_plane_006)

# ---- transforms, parenting, visibility, modifiers, constraints
ob_plane_003.location = (0.0, 0.0, 0.0)
ob_plane_003.lineart.crease_threshold = 0.0
_m = ob_plane_003.modifiers.new('Solidify', 'SOLIDIFY')
_m.thickness = 0.03
_m.nonmanifold_thickness_mode = 'FIXED'
_m.nonmanifold_merge_threshold = 0.0003
ob_plane_002.location = (0.0, 0.0, 0.0)
ob_plane_002.lineart.crease_threshold = 0.0
_m = ob_plane_002.modifiers.new('Solidify', 'SOLIDIFY')
_m.thickness = 0.03
_m.nonmanifold_thickness_mode = 'FIXED'
_m.nonmanifold_merge_threshold = 0.0003
ob_plane_001.location = (0.0, 0.0, 0.0)
ob_plane_001.lineart.crease_threshold = 0.0
_m = ob_plane_001.modifiers.new('Solidify', 'SOLIDIFY')
_m.thickness = 0.03
_m.nonmanifold_thickness_mode = 'FIXED'
_m.nonmanifold_merge_threshold = 0.0003
ob_empty_002.location = (0.0, 0.0, 0.0)
ob_empty_002.empty_image_offset = (0.0, 0.0)
ob_empty_002.lineart.crease_threshold = 0.0
ob_empty_001.location = (0.0, 0.0, 0.0)
ob_empty_001.empty_image_offset = (0.0, 0.0)
ob_empty_001.lineart.crease_threshold = 0.0
ob_empty.location = (0.0, 0.0, 0.0)
ob_empty.empty_image_offset = (0.0, 0.0)
ob_empty.lineart.crease_threshold = 0.0
ob_plane.location = (0.0, 0.0, 0.0)
ob_plane.lineart.crease_threshold = 0.0
_m = ob_plane.modifiers.new('Solidify', 'SOLIDIFY')
_m.thickness = 0.03
_m.nonmanifold_thickness_mode = 'FIXED'
_m.nonmanifold_merge_threshold = 0.0003
ob_cube.location = (0.0, 0.0, 0.0)
ob_cube.lineart.crease_threshold = 0.0
ob_icosphere.location = (0.0, 0.0, 0.0)
ob_icosphere.lineart.crease_threshold = 0.0
_m = ob_icosphere.modifiers.new('Subsurf', 'SUBSURF')
_m.uv_smooth = 'PRESERVE_CORNERS'
_m.quality = 2
_m.show_only_control_edges = False
ob_lamp.location = (4.076, 1.005, 5.904)
ob_lamp.rotation_euler = (0.6503, 0.05522, 1.866)
ob_lamp.lock_rotations_4d = False
ob_lamp.empty_display_type = 'ARROWS'
ob_lamp.color = (0.0, 0.0, 0.0, 0.0)
ob_lamp.lineart.crease_threshold = 0.0
ob_camera.location = (7.481, -6.508, 5.344)
ob_camera.rotation_euler = (1.109, 0.01082, 0.8149)
ob_camera.lock_rotations_4d = False
ob_camera.empty_display_type = 'ARROWS'
ob_camera.color = (0.0, 0.0, 0.0, 0.0)
ob_camera.display_type = 'WIRE'
ob_camera.lineart.crease_threshold = 0.0
ob_camera_001.location = (7.481, 5.344, 6.508)
ob_camera_001.rotation_euler = (-0.473, 0.8149, -0.01577)
ob_camera_001.lock_rotations_4d = False
ob_camera_001.empty_display_type = 'ARROWS'
ob_camera_001.color = (0.0, 0.0, 0.0, 0.0)
ob_camera_001.display_type = 'WIRE'
ob_camera_001.lineart.crease_threshold = 0.0
ob_lamp_001.location = (4.076, 4.121, -1.005)
ob_lamp_001.rotation_euler = (-0.7412, 1.871, 0.1875)
ob_lamp_001.lock_rotations_4d = False
ob_lamp_001.empty_display_type = 'ARROWS'
ob_lamp_001.color = (0.0, 0.0, 0.0, 0.0)
ob_lamp_001.lineart.crease_threshold = 0.0
ob_icosphere_001.location = (0.0, 0.0, 0.0)
ob_icosphere_001.lineart.crease_threshold = 0.0
_m = ob_icosphere_001.modifiers.new('Subsurf', 'SUBSURF')
_m.uv_smooth = 'PRESERVE_CORNERS'
_m.quality = 2
_m.show_only_control_edges = False
ob_cube_001.location = (0.0, 0.0, 0.0)
ob_cube_001.lineart.crease_threshold = 0.0
ob_plane_007.location = (0.0, 0.0, 0.0)
ob_plane_007.lineart.crease_threshold = 0.0
_m = ob_plane_007.modifiers.new('Solidify', 'SOLIDIFY')
_m.thickness = 0.03
_m.nonmanifold_thickness_mode = 'FIXED'
_m.nonmanifold_merge_threshold = 0.0003
ob_empty_005.location = (0.0, 0.0, 0.0)
ob_empty_005.empty_image_offset = (0.0, 0.0)
ob_empty_005.lineart.crease_threshold = 0.0
ob_empty_004.location = (0.0, 0.0, 0.0)
ob_empty_004.empty_image_offset = (0.0, 0.0)
ob_empty_004.lineart.crease_threshold = 0.0
ob_empty_003.location = (0.0, 0.0, 0.0)
ob_empty_003.empty_image_offset = (0.0, 0.0)
ob_empty_003.lineart.crease_threshold = 0.0
ob_plane_006.location = (0.0, 0.0, 0.0)
ob_plane_006.lineart.crease_threshold = 0.0
_m = ob_plane_006.modifiers.new('Solidify', 'SOLIDIFY')
_m.thickness = 0.03
_m.nonmanifold_thickness_mode = 'FIXED'
_m.nonmanifold_merge_threshold = 0.0003
ob_plane_005.location = (0.0, 0.0, 0.0)
ob_plane_005.lineart.crease_threshold = 0.0
_m = ob_plane_005.modifiers.new('Solidify', 'SOLIDIFY')
_m.thickness = 0.03
_m.nonmanifold_thickness_mode = 'FIXED'
_m.nonmanifold_merge_threshold = 0.0003
ob_plane_004.location = (0.0, 0.0, 0.0)
ob_plane_004.lineart.crease_threshold = 0.0
_m = ob_plane_004.modifiers.new('Solidify', 'SOLIDIFY')
_m.thickness = 0.03
_m.nonmanifold_thickness_mode = 'FIXED'
_m.nonmanifold_merge_threshold = 0.0003

# ---- collection membership
col_collection_1.objects.link(ob_plane_003)
col_collection_1.objects.link(ob_plane_002)
col_collection_1.objects.link(ob_plane_001)
col_collection_1.objects.link(ob_empty_002)
col_collection_1.objects.link(ob_empty_001)
col_collection_1.objects.link(ob_empty)
col_collection_1.objects.link(ob_plane)
col_collection_1.objects.link(ob_cube)
col_collection_1.objects.link(ob_icosphere)
col_collection_1.objects.link(ob_lamp)
col_collection_1.objects.link(ob_camera)
col_collection_20.objects.link(ob_camera_001)
col_collection_20.objects.link(ob_lamp_001)
col_collection_20.objects.link(ob_icosphere_001)
col_collection_20.objects.link(ob_cube_001)
col_collection_20.objects.link(ob_plane_007)
col_collection_20.objects.link(ob_empty_005)
col_collection_20.objects.link(ob_empty_004)
col_collection_20.objects.link(ob_empty_003)
col_collection_20.objects.link(ob_plane_006)
col_collection_20.objects.link(ob_plane_005)
col_collection_20.objects.link(ob_plane_004)

# ---- scene / render settings (as saved in the file)
scene.camera = ob_camera
scene.frame_start = 1; scene.frame_end = 250; scene.frame_set(205)
scene.render.engine = 'BLENDER_EEVEE_NEXT'
scene.render.resolution_percentage = 50
scene.render.dither_intensity = 0.0
scene.cycles.use_denoising = False
scene.cycles.samples = 10
scene.cycles.sampling_pattern = 'TABULATED_SOBOL'
scene.cycles.light_sampling_threshold = 0.0
scene.cycles.use_adaptive_sampling = False
scene.cycles.use_light_tree = False
scene.cycles.blur_glossy = 0.0
scene.cycles.pixel_filter_type = 'GAUSSIAN'
scene.cycles.sample_clamp_indirect = 0.0
scene.view_settings.view_transform = 'Standard'
bpy.context.view_layer.update()
